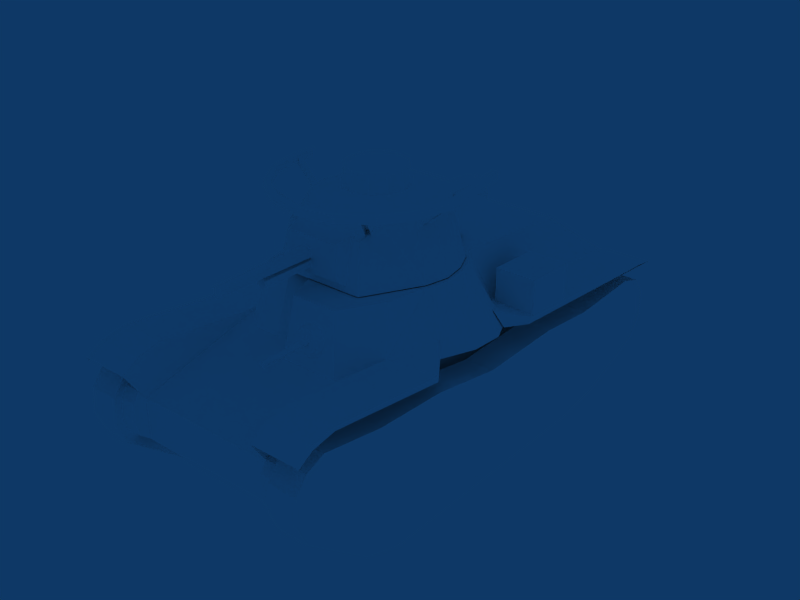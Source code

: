 # Source: Type4_Ke-Nu.blend  (saved by Blender 2.49.2; exported with 4.5.12 LTS)
import bpy
from mathutils import Matrix  # noqa: F401  (used for matrix-valued properties, if any)

bpy.ops.wm.read_factory_settings(use_empty=True)
scene = bpy.context.scene
scene.name = 'Scene'

# ---- collections
col_collection_1 = bpy.data.collections.new('Collection 1'); scene.collection.children.link(col_collection_1)

# ---- materials (node trees are filled in below, after node groups)
mat_default = bpy.data.materials.new('Default')
mat_default.alpha_threshold = 0.0
mat_default.diffuse_color = (1.0, 1.0, 1.0, 1.0)
mat_default.roughness = 0.5
mat_default.specular_intensity = 1.0

# ---- material node trees

# ---- world
world_world = bpy.data.worlds.new('World'); scene.world = world_world
world_world.color = (0.05656, 0.2208, 0.4)
world_world.use_sun_shadow = False
world_world.sun_shadow_jitter_overblur = 0.0
world_world.cycles.sampling_method = 'MANUAL'
world_world.cycles.sample_map_resolution = 256

# ---- meshes
me_tank = bpy.data.meshes.new('Tank')
me_tank.from_pydata([(-13.81, 60.13, 70.46), (-15.47, 60.56, 68.13), (-15.47, 61.11, 65.25), (-13.81, 61.56, 62.91), (-11.13, 61.73, 62.02), (-8.437, 61.58, 62.91), (-6.774, 61.14, 65.25), (-6.772, 60.6, 68.13), (-8.432, 60.15, 70.46), (-11.12, 59.97, 71.36), (-14.73, 57.48, 71.22), (-16.97, 58.06, 68.08), (-16.98, 58.8, 64.19), (-14.74, 59.4, 61.04), (-11.12, 59.64, 59.84), (-7.495, 59.43, 61.04), (-5.254, 58.84, 64.19), (-5.252, 58.11, 68.08), (-7.488, 57.5, 71.22), (-11.11, 57.26, 72.43), (-9.452, 60.38, 66.76), (-10.12, 81.0, 66.78), (-11.08, 60.37, 68.54), (-11.17, 81.0, 67.92), (-12.79, 60.36, 66.84), (-12.27, 80.99, 66.83), (-11.16, 60.37, 65.07), (-11.22, 80.99, 65.69), (-10.12, 81.0, 66.78), (-11.17, 81.0, 67.92), (46.87, -101.6, 49.53), (46.87, -65.1, 52.3), (47.17, -101.6, 60.61), (47.17, -66.05, 63.34), (31.21, -101.6, 60.61), (31.21, -66.05, 63.34), (31.5, -101.6, 49.53), (31.5, -65.1, 52.3), (43.95, -101.6, 65.28), (43.95, -66.67, 67.99), (34.42, -66.67, 67.99), (34.42, -101.6, 65.28), (39.19, -101.6, 66.72), (39.19, -66.67, 69.42), (-33.57, -37.49, 56.75), (-33.57, -16.39, 58.28), (-33.57, -37.49, 71.57), (-33.57, -16.39, 72.59), (-50.52, -37.49, 71.57), (-50.52, -16.39, 72.59), (-50.52, -37.49, 56.59), (-50.52, -16.39, 58.28), (42.14, -107.1, 54.89), (41.98, -56.59, 57.5), (42.14, -107.1, 60.25), (41.98, -56.59, 62.86), (36.99, -107.1, 60.25), (36.82, -56.59, 62.86), (36.99, -107.1, 54.89), (36.82, -56.59, 57.5), (34.29, -47.99, 54.87), (38.38, -44.15, 53.95), (33.54, -47.99, 60.49), (38.38, -44.15, 59.59), (29.45, -46.97, 53.68), (29.53, -40.93, 52.82), (27.87, -46.19, 59.3), (28.0, -41.3, 58.47), (39.96, -107.1, 61.11), (39.4, -56.59, 63.72), (35.96, -46.07, 60.9), (27.94, -43.74, 59.75), (35.89, -64.98, 41.54), (35.89, 38.4, 46.65), (29.51, -64.98, 41.54), (29.51, 38.4, 46.65), (-1.091, 55.97, 79.02), (19.96, 44.01, 79.02), (-19.89, 55.97, 79.02), (12.49, 44.01, 79.02), (25.28, 41.35, 79.02), (29.51, 44.15, 59.88), (27.9, 48.19, 58.8), (-29.05, 39.51, 79.02), (-31.69, 44.15, 59.89), (-23.18, 60.58, 55.51), (0.3266, 60.58, 55.47), (4.961, 48.19, 58.79), (11.18, 52.99, 57.58), (21.27, 52.99, 57.58), (29.51, -97.42, 50.93), (23.11, -64.18, 75.22), (29.51, 98.09, 45.9), (29.51, -95.6, 23.92), (29.51, -18.83, 55.4), (29.51, -82.42, 18.8), (29.51, 66.44, 16.37), (29.51, 98.09, 29.48), (41.57, 29.73, 58.05), (40.56, -9.796, 55.69), (45.78, 15.02, 56.94), (31.25, 4.489, 79.02), (45.78, 1.432, 56.24), (31.56, 20.94, 79.02), (35.89, 98.09, 29.48), (29.51, 103.2, 45.9), (29.51, 102.6, 33.16), (35.89, 103.2, 45.9), (29.51, 104.2, 39.62), (29.51, 93.04, 53.28), (35.89, 93.04, 53.28), (29.51, 100.7, 50.01), (35.89, 100.7, 50.01), (-31.69, -97.42, 50.93), (-25.29, -64.18, 75.22), (-31.69, 98.09, 45.9), (-31.69, -95.6, 23.92), (-31.69, -18.83, 55.4), (-31.69, -82.42, 18.8), (-31.69, 66.44, 16.37), (-31.69, 98.09, 29.48), (-43.76, 29.73, 58.05), (-42.74, -9.796, 55.69), (-47.97, 15.02, 56.94), (-34.47, 13.95, 79.02), (-33.44, 4.489, 79.02), (-47.97, 1.432, 56.24), (-38.07, 98.09, 29.48), (-31.69, 102.6, 33.16), (-31.69, 104.2, 39.62), (-31.69, 93.04, 53.28), (-38.07, 93.04, 53.28), (-31.69, 44.15, 59.89), (-31.69, 98.09, 45.9), (-50.71, 39.67, 58.89), (-50.72, 106.4, 58.38), (-31.69, 106.4, 58.38), (-41.23, 27.29, 63.8), (-31.69, 99.72, 62.48), (-50.71, 39.67, 56.34), (-43.76, 29.73, 58.05), (-50.72, 89.73, 62.7), (-50.72, 99.24, 60.87), (-50.72, 105.7, 57.05), (29.51, 44.15, 59.88), (29.51, 98.09, 45.9), (48.53, 39.67, 58.89), (48.53, 89.83, 64.39), (48.53, 106.4, 58.38), (29.51, 106.4, 58.38), (39.05, 27.29, 63.8), (48.53, 39.67, 56.34), (41.57, 29.73, 58.05), (48.53, 89.73, 62.7), (48.53, 99.24, 60.87), (48.53, 105.7, 57.04), (29.51, -104.4, 48.76), (29.42, -63.27, 52.83), (48.53, -104.4, 48.76), (28.63, -48.87, 56.81), (48.53, -103.4, 47.02), (29.41, -48.87, 53.92), (48.53, -95.41, 52.01), (29.14, -95.41, 52.01), (48.53, -60.26, 52.83), (48.53, -59.44, 51.0), (48.53, -94.88, 50.3), (29.51, -96.38, 37.4), (34.22, -103.4, 46.81), (30.81, -96.38, 37.4), (-31.69, -104.4, 48.76), (-30.8, -18.11, 58.39), (-50.72, -104.4, 48.76), (-41.55, -3.723, 62.48), (-50.72, -103.4, 46.79), (-45.29, -5.711, 56.02), (-50.72, -95.41, 52.01), (-31.32, -95.41, 52.01), (-50.72, -15.11, 58.39), (-50.72, -13.72, 56.02), (-50.72, -94.88, 50.07), (-31.69, -96.38, 37.4), (-36.36, -103.4, 46.79), (-33.25, -96.38, 37.4), (-13.81, 61.56, 62.91), (-15.47, 61.11, 65.25), (-15.47, 60.56, 68.13), (-13.81, 60.13, 70.46), (-11.12, 59.97, 71.36), (-8.432, 60.15, 70.46), (-6.772, 60.6, 68.13), (-6.774, 61.14, 65.25), (-8.437, 61.58, 62.91), (-11.13, 61.73, 62.02), (-11.22, 80.99, 65.69), (-12.27, 80.99, 66.83), (31.21, -66.05, 63.34), (39.19, -66.67, 69.42), (43.95, -66.67, 67.99), (47.17, -66.05, 63.34), (46.87, -65.1, 52.3), (31.5, -65.1, 52.3), (34.42, -66.67, 67.99), (31.21, -101.6, 60.61), (31.5, -101.6, 49.53), (46.87, -101.6, 49.53), (47.17, -101.6, 60.61), (43.95, -101.6, 65.28), (39.19, -101.6, 66.72), (34.42, -101.6, 65.28), (-33.57, -37.49, 71.57), (-33.57, -16.39, 72.59), (-50.52, -37.49, 71.57), (-50.52, -16.39, 72.59), (-33.57, -16.39, 58.28), (-50.52, -16.39, 58.28), (-50.52, -16.39, 72.59), (-33.57, -16.39, 72.59), (-50.52, -37.49, 56.59), (-33.57, -37.49, 56.75), (-33.57, -37.49, 71.57), (-50.52, -37.49, 71.57), (36.99, -107.1, 54.89), (42.14, -107.1, 54.89), (42.14, -107.1, 60.25), (39.96, -107.1, 61.11), (36.99, -107.1, 60.25), (41.98, -56.59, 57.5), (34.29, -47.99, 54.87), (33.54, -47.99, 60.49), (35.96, -46.07, 60.9), (38.38, -44.15, 59.59), (38.38, -44.15, 53.95), (-23.18, 60.58, 55.51), (-19.89, 55.97, 79.02), (-1.091, 55.97, 79.02), (0.3266, 60.58, 55.47), (4.961, 48.19, 58.79), (5.202, 39.13, 79.02), (27.9, 48.19, 58.8), (25.28, 41.35, 79.02), (-31.69, 44.15, 59.89), (-29.05, 39.51, 79.02), (29.51, -18.83, 55.4), (29.51, 44.15, 59.88), (29.51, -18.83, 55.4), (29.51, -97.42, 50.93), (29.51, -97.42, 50.93), (23.11, -64.18, 75.22), (29.51, -95.6, 23.92), (29.51, -97.42, 50.93), (-31.69, -97.42, 50.93), (29.51, -82.42, 18.8), (29.51, -95.6, 23.92), (-31.69, -95.6, 23.92), (-31.69, 44.15, 59.89), (29.51, 44.15, 59.88), (29.51, 98.09, 45.9), (29.51, 44.15, 59.88), (29.51, 98.09, 29.48), (35.89, 104.2, 39.62), (35.89, 102.6, 33.16), (29.51, 103.2, 45.9), (29.51, 104.2, 39.62), (29.51, 102.6, 33.16), (29.51, 98.09, 29.48), (29.51, 98.09, 45.9), (29.51, 100.7, 50.01), (-25.29, -64.18, 75.22), (-31.69, -97.42, 50.93), (23.11, -10.36, 79.02), (-25.29, -10.36, 79.02), (29.51, 66.44, 16.37), (29.51, 98.09, 29.48), (29.51, 98.09, 29.48), (-31.69, 98.09, 29.48), (-31.69, 98.09, 45.9), (29.51, 98.09, 45.9), (-31.69, -18.83, 55.4), (-31.69, 66.44, 16.37), (-31.69, -82.42, 18.8), (-31.69, -95.6, 23.92), (-31.69, -97.42, 50.93), (-31.69, -18.83, 55.4), (-31.69, 44.15, 59.89), (-31.69, 98.09, 45.9), (-31.69, 98.09, 29.48), (-32.27, 24.28, 79.02), (-33.74, 20.94, 79.02), (-30.82, -2.367, 79.02), (28.63, -2.367, 79.02), (32.28, 13.95, 79.02), (30.08, 24.28, 79.02), (-31.69, 44.15, 59.89), (-31.69, 98.09, 29.48), (-38.07, 102.6, 33.16), (-38.07, 104.2, 39.62), (-31.69, 103.2, 45.9), (-31.69, 100.7, 50.01), (-31.69, 98.09, 45.9), (-31.69, 98.09, 29.48), (-31.69, 102.6, 33.16), (-31.69, 104.2, 39.62), (-31.69, 103.2, 45.9), (-38.07, 103.2, 45.9), (-38.07, 100.7, 50.01), (-31.69, 100.7, 50.01), (-50.72, 89.83, 64.39), (-31.69, 89.83, 64.39), (-31.69, 89.83, 64.39), (-31.69, 44.15, 59.89), (-31.69, 99.72, 62.48), (-31.69, 44.15, 59.89), (-50.71, 39.67, 58.89), (-50.72, 99.72, 62.48), (-31.69, 106.4, 58.38), (-50.71, 39.67, 58.89), (-41.23, 27.29, 63.8), (-50.71, 39.67, 58.89), (-50.72, 89.83, 64.39), (-50.71, 39.67, 56.34), (-50.72, 89.83, 64.39), (-50.72, 99.72, 62.48), (-50.72, 89.73, 62.7), (-50.72, 99.72, 62.48), (-50.72, 106.4, 58.38), (-50.72, 99.24, 60.87), (29.51, 89.83, 64.39), (29.51, 89.83, 64.39), (29.51, 99.72, 62.48), (29.51, 44.15, 59.88), (29.51, 44.15, 59.88), (48.53, 39.67, 58.89), (48.53, 99.72, 62.48), (29.51, 106.4, 58.38), (29.51, 99.72, 62.48), (48.53, 39.67, 58.89), (39.05, 27.29, 63.8), (48.53, 39.67, 58.89), (48.53, 39.67, 56.34), (48.53, 89.83, 64.39), (48.53, 89.83, 64.39), (48.53, 89.73, 62.7), (48.53, 99.72, 62.48), (48.53, 99.72, 62.48), (48.53, 99.24, 60.87), (48.53, 106.4, 58.38), (48.53, -60.26, 52.83), (48.53, -104.4, 48.76), (48.53, -95.41, 52.01), (29.14, -95.41, 52.01), (48.53, -95.41, 52.01), (48.53, -60.26, 52.83), (29.42, -63.27, 52.83), (48.53, -59.44, 51.0), (28.63, -48.87, 56.81), (48.53, -60.26, 52.83), (29.14, -95.41, 52.01), (29.51, -104.4, 48.76), (29.51, -104.4, 48.76), (29.51, -96.38, 37.4), (48.53, -103.4, 47.02), (48.53, -104.4, 48.76), (-50.72, -15.11, 58.39), (-50.72, -104.4, 48.76), (-50.72, -103.4, 46.79), (-31.69, -104.4, 48.76), (-50.72, -95.41, 52.01), (-50.72, -104.4, 48.76), (-31.32, -95.41, 52.01), (-30.8, -18.11, 58.39), (-50.72, -15.11, 58.39), (-50.72, -95.41, 52.01), (-50.72, -13.72, 56.02), (-50.72, -15.11, 58.39), (-41.55, -3.723, 62.48), (-31.32, -95.41, 52.01), (-31.69, -104.4, 48.76), (-31.69, -96.38, 37.4), (-38.07, 101.5, 53.32), (-38.07, 93.88, 56.71), (-38.07, 67.79, 52.48), (-38.07, 37.46, 51.05), (-38.07, 7.535, 45.91), (-38.07, -29.24, 46.73), (-38.07, -54.47, 44.21), (-38.07, -86.51, 45.77), (-38.07, -96.37, 42.69), (-38.07, -101.9, 34.78), (-38.07, -101.8, 23.76), (-38.07, -95.98, 15.29), (-38.07, -66.22, 2.968), (-38.07, -48.61, -0.1714), (-38.07, 75.78, 5.489), (-50.01, 101.5, 53.32), (-50.01, 93.88, 56.71), (-50.01, 67.79, 52.48), (-50.01, 37.46, 51.05), (-50.01, 7.535, 45.91), (-50.01, -29.24, 46.73), (-50.01, -54.47, 44.21), (-50.01, -86.51, 45.77), (-50.01, -96.37, 42.69), (-50.01, -101.9, 34.78), (-50.01, -101.8, 23.76), (-50.01, -95.98, 15.29), (-50.01, -66.22, 2.969), (-50.01, -48.61, -0.1715), (-50.01, 75.78, 5.489), (-50.01, 103.3, 27.85), (-38.07, 107.1, 36.71), (-50.01, 107.1, 36.71), (-50.01, 106.3, 47.04), (-38.07, 106.3, 47.04), (-50.01, 101.5, 53.32), (-38.07, 101.5, 53.32), (-50.01, 93.88, 56.71), (-38.07, 93.88, 56.71), (-38.07, 93.88, 56.71), (-50.01, 93.88, 56.71), (-50.01, 67.79, 52.48), (-38.07, 67.79, 52.48), (-38.07, 67.79, 52.48), (-50.01, 67.79, 52.48), (-50.01, 37.46, 51.05), (-38.07, 37.46, 51.05), (-38.07, 37.46, 51.05), (-50.01, 37.46, 51.05), (-50.01, 7.535, 45.91), (-38.07, 7.535, 45.91), (-38.07, 7.535, 45.91), (-50.01, 7.535, 45.91), (-50.01, -29.24, 46.73), (-38.07, -29.24, 46.73), (-38.07, -29.24, 46.73), (-50.01, -29.24, 46.73), (-50.01, -54.47, 44.21), (-38.07, -54.47, 44.21), (-38.07, -54.47, 44.21), (-50.01, -54.47, 44.21), (-50.01, -86.51, 45.77), (-38.07, -86.51, 45.77), (-38.07, -86.51, 45.77), (-50.01, -86.51, 45.77), (-50.01, -96.37, 42.69), (-38.07, -96.37, 42.69), (-38.07, -96.37, 42.69), (-50.01, -96.37, 42.69), (-50.01, -101.9, 34.78), (-38.07, -101.9, 34.78), (-50.01, -101.8, 23.76), (-38.07, -101.8, 23.76), (-50.01, -95.98, 15.29), (-38.07, -95.98, 15.29), (-38.07, -95.98, 15.29), (-50.01, -95.98, 15.29), (-50.01, -66.22, 2.969), (-38.07, -66.22, 2.968), (-50.01, -48.61, -0.1715), (-38.07, -48.61, -0.1714), (-38.07, 59.46, -0.1714), (-50.01, 59.46, -0.1715), (-50.01, 75.78, 5.489), (-38.07, 75.78, 5.489), (-50.01, 103.3, 27.85), (-38.07, 103.3, 27.85), (-38.07, 103.3, 27.85), (-50.01, 103.3, 27.85), (35.89, 101.5, 53.32), (35.89, 93.88, 56.71), (35.89, 67.79, 52.48), (35.89, 37.46, 51.05), (35.89, 7.535, 45.91), (35.89, -29.24, 46.72), (35.89, -54.47, 44.21), (35.89, -86.51, 45.77), (35.89, -96.37, 42.69), (35.89, -101.9, 34.78), (35.89, -101.8, 23.76), (35.89, -95.98, 15.28), (35.89, -66.22, 2.967), (35.89, -48.61, -0.1732), (35.89, 75.78, 5.488), (47.83, 101.5, 53.32), (47.83, 93.88, 56.71), (47.83, 67.79, 52.48), (47.83, 37.46, 51.05), (47.83, 7.535, 45.91), (47.83, -29.24, 46.72), (47.83, -54.47, 44.21), (47.83, -86.51, 45.77), (47.83, -96.37, 42.69), (47.83, -101.9, 34.78), (47.83, -101.8, 23.76), (47.83, -95.98, 15.28), (47.83, -66.22, 2.967), (47.83, -48.61, -0.1733), (47.83, 75.78, 5.487), (35.89, 107.1, 36.71), (35.89, 106.3, 47.04), (47.83, 106.3, 47.04), (47.83, 107.1, 36.71), (35.89, 101.5, 53.32), (47.83, 101.5, 53.32), (35.89, 93.88, 56.71), (47.83, 93.88, 56.71), (35.89, 93.88, 56.71), (35.89, 67.79, 52.48), (47.83, 67.79, 52.48), (47.83, 93.88, 56.71), (35.89, 67.79, 52.48), (35.89, 37.46, 51.05), (47.83, 37.46, 51.05), (47.83, 67.79, 52.48), (35.89, 37.46, 51.05), (35.89, 7.535, 45.91), (47.83, 7.535, 45.91), (47.83, 37.46, 51.05), (35.89, 7.535, 45.91), (35.89, -29.24, 46.72), (47.83, -29.24, 46.72), (47.83, 7.535, 45.91), (35.89, -29.24, 46.72), (35.89, -54.47, 44.21), (47.83, -54.47, 44.21), (47.83, -29.24, 46.72), (35.89, -54.47, 44.21), (35.89, -86.51, 45.77), (47.83, -86.51, 45.77), (47.83, -54.47, 44.21), (35.89, -86.51, 45.77), (35.89, -96.37, 42.69), (47.83, -96.37, 42.69), (47.83, -86.51, 45.77), (35.89, -96.37, 42.69), (35.89, -101.9, 34.78), (47.83, -101.9, 34.78), (47.83, -96.37, 42.69), (35.89, -101.8, 23.76), (47.83, -101.8, 23.76), (35.89, -95.98, 15.28), (47.83, -95.98, 15.28), (35.89, -95.98, 15.28), (35.89, -66.22, 2.967), (47.83, -66.22, 2.967), (47.83, -95.98, 15.28), (35.89, -48.61, -0.1732), (47.83, -48.61, -0.1733), (35.89, 59.46, -0.1732), (35.89, 75.78, 5.488), (47.83, 75.78, 5.487), (47.83, 59.46, -0.1733), (35.89, 103.3, 27.84), (47.83, 103.3, 27.84), (35.89, 103.3, 27.84), (47.83, 103.3, 27.84), (-31.77, 3.456, 79.24), (-19.46, 44.01, 79.24), (-19.91, -12.42, 79.24), (14.68, 14.06, 101.0), (14.68, -9.809, 101.0), (8.168, -11.66, 101.0), (-4.853, 2.125, 101.0), (8.168, 15.91, 101.0), (14.31, 13.39, 108.8), (18.81, 8.629, 108.8), (20.46, 2.125, 108.8), (18.81, -4.378, 108.8), (14.31, -9.138, 108.8), (8.167, -10.88, 108.8), (2.023, -9.138, 108.8), (-2.475, -4.378, 108.8), (-4.122, 2.125, 108.8), (-2.475, 8.629, 108.8), (-0.1834, -21.5, 90.3), (-1.882, -21.93, 87.96), (-7.347, -21.93, 87.96), (-9.026, -21.49, 90.3), (-9.013, -20.96, 93.18), (-4.577, -20.36, 96.41), (-0.8365, -17.92, 96.27), (1.426, -18.51, 93.13), (1.408, -19.23, 89.24), (-0.8817, -19.81, 86.09), (-4.57, -20.04, 84.89), (-8.247, -19.81, 86.09), (-10.51, -19.23, 89.24), (-10.49, -18.5, 93.13), (-8.202, -17.92, 96.27), (-4.514, -17.7, 97.48), (-6.283, -20.75, 91.81), (-5.59, -41.04, 91.83), (-4.624, -20.75, 93.59), (-4.526, -41.04, 92.97), (-2.887, -20.75, 91.89), (-3.413, -41.04, 91.88), (-4.546, -20.75, 90.12), (-4.476, -41.04, 90.74), (-5.59, -41.04, 91.83), (-4.526, -41.04, 92.97), (-12.87, 46.32, 83.26), (11.16, 46.32, 83.29), (-11.63, 46.32, 97.05), (9.92, 46.32, 97.17), (-12.78, -21.28, 79.24), (-25.66, 20.57, 101.2), (-18.83, -8.23, 101.2), (9.858, -16.65, 101.2), (-19.09, 31.31, 101.2), (17.32, 31.31, 101.2), (15.29, 39.85, 97.5), (-23.52, -1.75, 101.2), (19.44, 9.016, 101.0), (21.19, 2.125, 101.0), (19.44, -4.765, 101.0), (1.657, -9.809, 101.0), (-3.109, -4.765, 101.0), (-3.109, 9.016, 101.0), (1.657, 14.06, 101.0), (2.023, 13.39, 108.8), (8.167, 15.13, 108.8), (18.81, 8.629, 108.8), (14.31, 13.39, 108.8), (8.167, 15.13, 108.8), (2.023, 13.39, 108.8), (-2.475, 8.629, 108.8), (-4.122, 2.125, 108.8), (-2.475, -4.378, 108.8), (2.023, -9.138, 108.8), (8.167, -10.88, 108.8), (14.31, -9.138, 108.8), (18.81, -4.378, 108.8), (20.46, 2.125, 108.8), (-0.1704, -20.96, 93.18), (-1.849, -20.52, 95.52), (-7.314, -20.52, 95.52), (-4.619, -22.09, 87.07), (-4.476, -41.04, 90.74), (-3.413, -41.04, 91.88), (0.1374, 86.3, 91.76), (0.1375, 86.3, 89.52), (2.005, 86.3, 88.4), (3.873, 86.3, 89.52), (3.873, 86.3, 91.76), (2.005, 86.3, 92.88), (-0.4752, 42.18, 92.13), (-0.4754, 45.98, 89.15), (4.486, 45.98, 89.15), (4.485, 42.18, 92.13), (2.005, 40.16, 93.62), (0.1375, 86.3, 89.52), (0.1374, 86.3, 91.76), (2.005, 86.3, 92.88), (3.873, 86.3, 91.76), (3.873, 86.3, 89.52), (-27.8, -5.081, 79.24), (-27.2, 12.83, 101.2), (-33.36, 12.83, 79.24), (-11.63, -16.65, 101.2), (-17.06, 39.85, 97.5), (-31.37, 22.21, 79.24), (-25.73, 4.99, 101.2), (23.89, 20.57, 101.2), (30.0, 3.456, 79.24), (29.6, 22.21, 79.24), (17.69, 44.01, 79.24), (18.14, -12.42, 79.24), (11.01, -21.28, 79.24), (31.59, 12.83, 79.24), (21.75, -1.75, 101.2), (25.43, 12.83, 101.2), (17.06, -8.23, 101.2), (26.03, -5.081, 79.24), (23.97, 4.99, 101.2), (3.873, 67.24, 85.53), (3.873, 67.24, 87.77), (2.005, 67.24, 88.89), (0.1374, 67.24, 87.77), (0.1375, 67.24, 85.53), (2.005, 21.09, 89.63), (4.485, 23.12, 88.14), (4.486, 26.91, 85.16), (-0.4754, 26.91, 85.16), (-0.4752, 23.12, 88.14), (2.005, 67.24, 88.89), (3.873, 67.24, 87.77), (3.873, 67.24, 85.53), (2.005, 67.24, 84.41), (0.1375, 67.24, 85.53), (0.1374, 67.24, 87.77), (30.76, 29.64, 110.1), (30.76, 29.64, 107.1), (33.39, 16.1, 107.1), (33.39, 16.1, 110.1), (-35.67, 16.1, 107.1), (-35.67, 16.1, 110.1), (-33.04, 29.64, 107.1), (-33.04, 29.64, 110.1), (-25.56, 41.12, 107.1), (-25.56, 41.12, 110.1), (-14.35, 48.8, 107.1), (-14.35, 48.8, 110.1), (-1.142, 51.49, 107.1), (-1.142, 51.49, 110.1), (12.07, 48.8, 107.1), (12.07, 48.8, 110.1), (23.27, 41.12, 107.1), (23.27, 41.12, 110.1), (-1.142, 53.72, 110.1), (-15.18, 50.86, 110.1), (12.89, 50.86, 110.1), (24.79, 42.71, 110.1), (32.74, 30.51, 110.1), (35.53, 16.12, 110.1), (-37.82, 16.12, 110.1), (-35.02, 30.51, 110.1), (-27.07, 42.71, 110.1), (-15.18, 50.86, 107.1), (-1.142, 53.72, 107.1), (12.89, 50.86, 107.1), (24.79, 42.71, 107.1), (32.74, 30.51, 107.1), (35.53, 16.12, 107.1), (-37.82, 16.12, 107.1), (-35.02, 30.51, 107.1), (-27.07, 42.71, 107.1), (33.39, 9.239, 107.1), (33.39, 9.239, 110.1), (35.53, 8.964, 107.1), (35.53, 8.964, 110.1), (-30.69, -15.52, 110.1), (-32.91, -15.9, 110.1), (-32.91, -15.9, 107.1), (-30.69, -15.52, 107.1), (-17.4, -8.663, 100.4), (-17.86, -6.455, 100.4), (-32.08, -11.19, 109.3), (-32.48, -9.281, 109.3), (-32.82, -11.33, 107.5), (-33.22, -9.426, 107.5), (-18.26, -8.831, 98.39), (-18.71, -6.624, 98.4), (-17.27, 33.6, 99.35), (-15.44, 34.85, 99.36), (-22.98, 43.08, 109.2), (-21.4, 44.16, 109.2), (-23.38, 43.73, 107.5), (-21.8, 44.81, 107.5), (-17.74, 34.35, 97.34), (-15.91, 35.6, 97.36), (-25.4, 16.44, 100.7), (-25.32, 18.7, 100.8), (-35.73, 15.09, 109.2), (-35.66, 17.04, 109.2), (-36.49, 15.14, 107.5), (-36.41, 17.08, 107.5), (-26.27, 16.49, 98.74), (-26.19, 18.75, 98.76), (15.39, 33.6, 99.35), (13.56, 34.85, 99.36), (20.73, 43.08, 109.2), (19.15, 44.16, 109.2), (21.14, 43.73, 107.5), (19.56, 44.81, 107.5), (15.86, 34.35, 97.34), (14.03, 35.6, 97.36), (23.52, 16.44, 100.7), (23.44, 18.7, 100.8), (33.49, 15.09, 109.2), (33.42, 17.04, 109.2), (34.24, 15.14, 107.5), (34.17, 17.08, 107.5), (24.39, 16.49, 98.74), (24.31, 18.75, 98.75), (-14.35, 48.8, 110.1), (-1.142, 51.49, 110.1), (-1.142, 51.49, 110.1), (12.07, 48.8, 110.1), (-1.142, 53.72, 110.1), (12.07, 48.8, 110.1), (23.27, 41.12, 110.1), (12.89, 50.86, 110.1), (23.27, 41.12, 110.1), (30.76, 29.64, 110.1), (24.79, 42.71, 110.1), (30.76, 29.64, 110.1), (33.39, 16.1, 110.1), (32.74, 30.51, 110.1), (-35.67, 16.1, 110.1), (-33.04, 29.64, 110.1), (-33.04, 29.64, 110.1), (-25.56, 41.12, 110.1), (-35.02, 30.51, 110.1), (-25.56, 41.12, 110.1), (-14.35, 48.8, 110.1), (-15.18, 50.86, 110.1), (-27.07, 42.71, 110.1), (-15.18, 50.86, 110.1), (-1.142, 53.72, 110.1), (12.89, 50.86, 110.1), (24.79, 42.71, 110.1), (32.74, 30.51, 110.1), (35.53, 16.12, 110.1), (-37.82, 16.12, 110.1), (-35.02, 30.51, 110.1), (-27.07, 42.71, 110.1), (33.39, 9.239, 107.1), (33.39, 9.239, 110.1), (35.53, 8.964, 110.1), (35.53, 8.964, 107.1), (35.53, 16.12, 110.1), (33.39, 16.1, 110.1), (33.39, 9.239, 110.1), (35.53, 8.964, 110.1), (-35.67, 16.1, 110.1), (-37.82, 16.12, 110.1), (-32.91, -15.9, 110.1), (-30.69, -15.52, 110.1), (-32.91, -15.9, 107.1), (-32.91, -15.9, 110.1), (-30.69, -15.52, 110.1), (-30.69, -15.52, 107.1), (-17.86, -6.455, 100.4), (-32.48, -9.281, 109.3), (-17.4, -8.663, 100.4), (-32.08, -11.19, 109.3), (-15.44, 34.85, 99.36), (-21.4, 44.16, 109.2), (-17.27, 33.6, 99.35), (-22.98, 43.08, 109.2), (-25.32, 18.7, 100.8), (-35.66, 17.04, 109.2), (-25.4, 16.44, 100.7), (-35.73, 15.09, 109.2), (13.56, 34.85, 99.36), (19.15, 44.16, 109.2), (20.73, 43.08, 109.2), (15.39, 33.6, 99.35), (23.44, 18.7, 100.8), (33.42, 17.04, 109.2), (33.49, 15.09, 109.2), (23.52, 16.44, 100.7), (12.33, 36.27, 98.88), (-11.63, 46.32, 97.05), (9.92, 46.32, 97.17), (-14.03, 36.27, 98.88), (-12.87, 46.32, 83.26), (-11.63, 46.32, 97.05), (-14.03, 43.27, 81.12), (-14.03, 36.27, 98.88), (9.92, 46.32, 97.17), (11.16, 46.32, 83.29), (12.33, 36.27, 98.88), (12.33, 43.33, 81.28), (-14.03, 43.27, 81.12), (11.16, 46.32, 83.29), (-12.87, 46.32, 83.26), (12.33, 43.33, 81.28), (47.83, 106.3, 47.04), (47.83, 107.1, 36.71), (47.83, 103.3, 27.84), (47.83, 59.45, -0.1729), (35.89, 106.3, 47.04), (35.89, 107.1, 36.71), (35.89, 103.3, 27.84), (35.89, 59.46, -0.1727), (-50.01, 106.3, 47.04), (-50.01, 107.1, 36.71), (-50.01, 59.46, -0.1715), (-38.07, 106.3, 47.04), (-38.07, 107.1, 36.71), (-38.07, 103.3, 27.85), (-38.07, 59.46, -0.1716), (-29.05, 39.51, 79.02), (-19.89, 55.97, 79.02), (-1.091, 55.97, 79.02), (12.49, 44.01, 79.02), (19.96, 44.01, 79.02), (25.28, 41.35, 79.02), (30.08, 24.28, 79.02), (32.28, 13.95, 79.02), (28.63, -2.367, 79.02), (-30.82, -2.367, 79.02), (-33.74, 20.94, 79.02), (-32.27, 24.28, 79.02), (23.11, -64.18, 75.22), (-25.29, -64.18, 75.22), (-25.29, -10.36, 79.02), (23.11, -10.36, 79.02), (5.202, 39.13, 79.02), (-33.44, 4.489, 79.02), (-34.47, 13.95, 79.02), (31.56, 20.94, 79.02), (31.25, 4.489, 79.02)], [], [(0, 1, 11), (0, 11, 10), (1, 2, 12), (1, 12, 11), (2, 3, 13), (2, 13, 12), (3, 4, 14), (3, 14, 13), (4, 5, 15), (4, 15, 14), (5, 6, 16), (5, 16, 15), (6, 7, 17), (6, 17, 16), (7, 8, 18), (7, 18, 17), (8, 9, 19), (8, 19, 18), (9, 0, 10), (9, 10, 19), (184, 185, 186), (184, 186, 187), (184, 187, 188), (184, 188, 189), (184, 189, 190), (184, 190, 191), (184, 191, 192), (184, 192, 193), (20, 21, 23), (20, 23, 22), (22, 23, 25), (22, 25, 24), (24, 25, 27), (24, 27, 26), (26, 27, 21), (26, 21, 20), (29, 28, 194), (29, 194, 195), (30, 31, 33), (30, 33, 32), (38, 39, 43), (38, 43, 42), (34, 35, 37), (34, 37, 36), (196, 40, 197), (196, 197, 198), (196, 198, 199), (196, 199, 200), (196, 200, 201), (32, 33, 39), (32, 39, 38), (35, 34, 41), (35, 41, 202), (203, 204, 205), (203, 205, 206), (203, 206, 207), (203, 207, 208), (203, 208, 209), (42, 43, 202), (42, 202, 41), (44, 45, 47), (44, 47, 46), (210, 211, 49), (210, 49, 48), (212, 213, 51), (212, 51, 50), (214, 215, 216), (214, 216, 217), (218, 219, 220), (218, 220, 221), (52, 53, 55), (52, 55, 54), (68, 69, 57), (68, 57, 56), (56, 57, 59), (56, 59, 58), (222, 223, 224), (222, 224, 225), (222, 225, 226), (59, 57, 62), (59, 62, 60), (57, 69, 70), (57, 70, 62), (55, 227, 61), (55, 61, 63), (228, 229, 66), (228, 66, 64), (229, 230, 71), (229, 71, 66), (231, 232, 65), (231, 65, 67), (54, 55, 69), (54, 69, 68), (70, 69, 55), (70, 55, 63), (71, 230, 231), (71, 231, 67), (72, 73, 75), (72, 75, 74), (81, 82, 80), (81, 80, 292), (85, 84, 83), (85, 83, 78), (76, 86, 233), (76, 233, 234), (235, 238, 87), (235, 87, 236), (79, 88, 237), (79, 237, 238), (88, 79, 77), (88, 77, 89), (239, 89, 77), (239, 77, 240), (241, 287, 242), (91, 90, 94), (91, 94, 270), (291, 100, 98), (291, 98, 103), (290, 270, 243), (290, 243, 99), (96, 97, 92), (96, 92, 244), (96, 244, 245), (96, 245, 246), (96, 246, 93), (96, 93, 95), (290, 99, 102), (290, 102, 101), (247, 248, 114), (247, 114, 113), (249, 250, 251), (249, 251, 116), (118, 252, 253), (118, 253, 254), (255, 256, 257), (255, 257, 115), (101, 102, 100), (101, 100, 291), (98, 258, 292), (98, 292, 103), (105, 107, 260), (105, 260, 108), (259, 106, 261), (259, 261, 104), (110, 112, 111), (110, 111, 109), (108, 260, 261), (108, 261, 106), (262, 263, 264), (262, 264, 265), (262, 265, 266), (262, 266, 267), (105, 111, 112), (105, 112, 107), (268, 271, 117), (268, 117, 269), (124, 288, 121), (124, 121, 123), (272, 119, 120), (272, 120, 273), (274, 275, 276), (274, 276, 277), (289, 122, 278), (289, 278, 271), (279, 280, 281), (279, 281, 282), (279, 282, 283), (279, 283, 284), (279, 284, 285), (279, 285, 286), (289, 125, 126), (289, 126, 122), (125, 124, 123), (125, 123, 126), (121, 288, 287), (121, 287, 293), (303, 129, 296), (303, 296, 304), (294, 127, 295), (294, 295, 128), (131, 130, 306), (131, 306, 305), (129, 128, 295), (129, 295, 296), (297, 298, 299), (297, 299, 300), (297, 300, 301), (297, 301, 302), (303, 304, 305), (303, 305, 306), (132, 308, 307), (132, 307, 134), (307, 308, 138), (307, 138, 314), (309, 310, 133), (309, 133, 136), (309, 136, 311), (312, 313, 137), (314, 138, 315), (314, 315, 135), (316, 139, 140), (316, 140, 317), (318, 319, 141), (318, 141, 320), (321, 322, 142), (321, 142, 323), (324, 325, 143), (324, 143, 326), (144, 146, 147), (144, 147, 327), (147, 333, 335), (147, 335, 327), (328, 329, 149), (328, 149, 145), (328, 145, 330), (331, 150, 332), (333, 148, 334), (333, 334, 335), (336, 337, 152), (336, 152, 151), (338, 339, 153), (338, 153, 340), (341, 342, 154), (341, 154, 343), (344, 345, 155), (344, 155, 346), (157, 164, 159), (158, 160, 166), (158, 166, 165), (158, 165, 347), (158, 347, 162), (156, 348, 349), (156, 349, 163), (350, 351, 352), (350, 352, 353), (354, 161, 355), (354, 355, 356), (357, 167, 358), (359, 360, 169), (359, 169, 168), (359, 168, 361), (359, 361, 362), (171, 173, 178), (172, 176, 363), (172, 363, 179), (172, 179, 180), (172, 180, 174), (170, 364, 365), (170, 365, 182), (170, 182, 183), (170, 183, 181), (366, 177, 367), (366, 367, 368), (369, 370, 371), (369, 371, 372), (373, 374, 375), (373, 375, 175), (376, 377, 378), (868, 409, 408), (868, 407, 406), (868, 406, 405), (868, 405, 404), (868, 404, 403), (868, 403, 402), (868, 402, 401), (868, 401, 400), (868, 400, 399), (868, 399, 398), (868, 398, 397), (868, 397, 396), (868, 396, 395), (868, 395, 394), (868, 394, 866), (872, 869, 379), (872, 379, 380), (872, 380, 381), (872, 381, 382), (872, 382, 383), (872, 383, 384), (872, 384, 385), (872, 385, 386), (872, 386, 387), (872, 387, 388), (872, 388, 389), (872, 389, 390), (872, 390, 391), (872, 391, 392), (872, 393, 871), (410, 411, 412), (410, 412, 413), (413, 412, 414), (413, 414, 415), (415, 414, 416), (415, 416, 417), (418, 419, 420), (418, 420, 421), (422, 423, 424), (422, 424, 425), (426, 427, 428), (426, 428, 429), (430, 431, 432), (430, 432, 433), (434, 435, 436), (434, 436, 437), (438, 439, 440), (438, 440, 441), (442, 443, 444), (442, 444, 445), (446, 447, 448), (446, 448, 449), (449, 448, 450), (449, 450, 451), (451, 450, 452), (451, 452, 453), (454, 455, 456), (454, 456, 457), (457, 456, 458), (457, 458, 459), (460, 461, 462), (460, 462, 463), (463, 462, 464), (463, 464, 465), (466, 467, 411), (466, 411, 410), (861, 858, 483), (861, 483, 484), (861, 484, 485), (861, 485, 486), (861, 486, 487), (861, 487, 488), (861, 488, 489), (861, 489, 490), (861, 490, 491), (861, 491, 492), (861, 492, 493), (861, 493, 494), (861, 494, 495), (861, 495, 496), (861, 497, 860), (865, 864, 482), (865, 481, 480), (865, 480, 479), (865, 479, 478), (865, 478, 477), (865, 477, 476), (865, 476, 475), (865, 475, 474), (865, 474, 473), (865, 473, 472), (865, 472, 471), (865, 471, 470), (865, 470, 469), (865, 469, 468), (865, 468, 862), (498, 499, 500), (498, 500, 501), (499, 502, 503), (499, 503, 500), (502, 504, 505), (502, 505, 503), (506, 507, 508), (506, 508, 509), (510, 511, 512), (510, 512, 513), (514, 515, 516), (514, 516, 517), (518, 519, 520), (518, 520, 521), (522, 523, 524), (522, 524, 525), (526, 527, 528), (526, 528, 529), (530, 531, 532), (530, 532, 533), (534, 535, 536), (534, 536, 537), (535, 538, 539), (535, 539, 536), (538, 540, 541), (538, 541, 539), (542, 543, 544), (542, 544, 545), (543, 546, 547), (543, 547, 544), (548, 549, 550), (548, 550, 551), (549, 552, 553), (549, 553, 550), (554, 498, 501), (554, 501, 555), (661, 656, 657), (661, 657, 556), (660, 605, 608), (667, 607, 658), (667, 658, 604), (661, 655, 611), (605, 661, 611), (605, 658, 607), (605, 607, 662), (605, 662, 609), (605, 609, 608), (665, 557, 659), (665, 659, 610), (608, 609, 610), (608, 610, 659), (656, 660, 657), (611, 655, 558), (559, 564, 565), (559, 565, 612), (612, 565, 566), (612, 566, 613), (613, 566, 567), (613, 567, 614), (614, 567, 568), (614, 568, 560), (560, 568, 569), (560, 569, 561), (561, 569, 570), (561, 570, 615), (615, 570, 571), (615, 571, 616), (616, 571, 572), (616, 572, 562), (562, 572, 573), (562, 573, 617), (617, 573, 619), (617, 619, 618), (618, 619, 620), (618, 620, 563), (563, 620, 564), (563, 564, 559), (621, 622, 623), (621, 623, 624), (621, 624, 625), (621, 625, 626), (621, 626, 627), (621, 627, 628), (621, 628, 629), (621, 629, 630), (621, 630, 631), (621, 631, 632), (634, 633, 581), (634, 581, 580), (633, 574, 582), (633, 582, 581), (574, 575, 583), (574, 583, 582), (575, 636, 584), (575, 584, 583), (636, 576, 585), (636, 585, 584), (576, 577, 586), (576, 586, 585), (577, 578, 587), (577, 587, 586), (578, 635, 588), (578, 588, 587), (635, 579, 589), (635, 589, 588), (579, 634, 580), (579, 580, 589), (575, 574, 633), (575, 633, 634), (575, 634, 579), (575, 579, 635), (575, 635, 578), (575, 578, 577), (575, 577, 576), (575, 576, 636), (590, 591, 593), (590, 593, 592), (592, 593, 595), (592, 595, 594), (594, 595, 597), (594, 597, 596), (596, 597, 591), (596, 591, 590), (599, 598, 637), (599, 637, 638), (601, 600, 602), (601, 602, 603), (639, 640, 646), (639, 646, 645), (642, 643, 648), (642, 648, 647), (643, 644, 649), (643, 649, 648), (644, 639, 645), (644, 645, 649), (650, 651, 652), (650, 652, 653), (650, 653, 654), (650, 654, 641), (611, 558, 606), (656, 605, 660), (605, 606, 658), (605, 611, 606), (605, 656, 661), (661, 556, 655), (660, 659, 557), (660, 608, 659), (558, 658, 606), (558, 604, 658), (673, 668, 670), (673, 663, 668), (666, 607, 667), (666, 671, 607), (664, 609, 662), (664, 610, 609), (664, 665, 610), (673, 672, 663), (673, 669, 672), (662, 673, 670), (662, 671, 669), (662, 607, 671), (670, 664, 662), (670, 668, 664), (669, 666, 672), (669, 671, 666), (662, 669, 673), (678, 674, 687), (678, 675, 674), (678, 676, 675), (678, 677, 676), (684, 683, 679), (684, 689, 683), (685, 679, 680), (685, 684, 679), (686, 680, 681), (686, 685, 680), (689, 682, 683), (689, 688, 682), (690, 691, 692), (690, 692, 693), (695, 694, 696), (695, 696, 697), (697, 696, 698), (697, 698, 699), (699, 698, 700), (699, 700, 701), (702, 703, 701), (702, 701, 700), (703, 702, 704), (703, 704, 705), (705, 704, 706), (705, 706, 707), (707, 706, 691), (707, 691, 690), (774, 775, 708), (774, 708, 709), (776, 777, 710), (776, 710, 778), (779, 780, 711), (779, 711, 781), (782, 783, 712), (782, 712, 784), (785, 786, 713), (785, 713, 787), (788, 789, 715), (788, 715, 714), (790, 791, 716), (790, 716, 792), (793, 794, 795), (793, 795, 796), (718, 717, 797), (718, 797, 798), (719, 718, 798), (719, 798, 799), (720, 719, 799), (720, 799, 800), (721, 720, 800), (721, 800, 801), (722, 721, 801), (722, 801, 802), (724, 723, 803), (724, 803, 804), (725, 724, 804), (725, 804, 805), (717, 725, 805), (717, 805, 797), (727, 726, 728), (727, 728, 729), (730, 731, 732), (730, 732, 733), (693, 692, 806), (693, 806, 807), (722, 802, 808), (722, 808, 809), (810, 811, 812), (810, 812, 813), (814, 815, 816), (814, 816, 817), (803, 723, 818), (803, 818, 819), (694, 695, 820), (694, 820, 821), (734, 735, 737), (734, 737, 736), (822, 741, 739), (822, 739, 823), (740, 824, 825), (740, 825, 738), (742, 743, 745), (742, 745, 744), (826, 749, 747), (826, 747, 827), (748, 828, 829), (748, 829, 746), (750, 751, 753), (750, 753, 752), (830, 757, 755), (830, 755, 831), (756, 832, 833), (756, 833, 754), (758, 760, 761), (758, 761, 759), (834, 835, 763), (834, 763, 765), (764, 762, 836), (764, 836, 837), (766, 768, 769), (766, 769, 767), (838, 839, 771), (838, 771, 773), (772, 770, 840), (772, 840, 841), (845, 844, 843), (845, 842, 844), (848, 847, 846), (848, 849, 847), (852, 851, 850), (852, 853, 851), (857, 856, 855), (857, 854, 856), (865, 863, 864), (865, 862, 863), (861, 859, 858), (861, 860, 859), (872, 870, 869), (872, 871, 870), (868, 867, 409), (868, 866, 867), (884, 874, 873), (884, 875, 874), (884, 889, 875), (884, 876, 889), (884, 877, 876), (884, 878, 877), (884, 879, 878), (884, 892, 879), (884, 880, 892), (884, 893, 880), (884, 881, 893), (884, 888, 881), (884, 887, 888), (884, 882, 887), (884, 890, 882), (884, 891, 890), (884, 883, 891), (888, 886, 885), (888, 887, 886)])
_uv = me_tank.uv_layers.new(name='UVTex')
_uv.uv.foreach_set('vector', [0.2459, 0.5597, 0.2523, 0.5509, 0.2689, 0.5562, 0.2459, 0.5597, 0.2689, 0.5562, 0.2562, 0.5737, 0.2523, 0.5509, 0.2523, 0.5401, 0.2689, 0.5346, 0.2523, 0.5509, 0.2689, 0.5346, 0.2689, 0.5562, 0.2523, 0.5401, 0.2459, 0.5314, 0.2562, 0.5172, 0.2523, 0.5401, 0.2562, 0.5172, 0.2689, 0.5346, 0.2459, 0.5314, 0.2356, 0.528, 0.2356, 0.5105, 0.2459, 0.5314, 0.2356, 0.5105, 0.2562, 0.5172, 0.2356, 0.528, 0.2253, 0.5314, 0.2151, 0.5172, 0.2356, 0.528, 0.2151, 0.5172, 0.2356, 0.5105, 0.2253, 0.5314, 0.219, 0.5401, 0.2024, 0.5346, 0.2253, 0.5314, 0.2024, 0.5346, 0.2151, 0.5172, 0.219, 0.5401, 0.219, 0.5509, 0.2024, 0.5562, 0.219, 0.5401, 0.2024, 0.5562, 0.2024, 0.5346, 0.219, 0.5509, 0.2253, 0.5597, 0.2151, 0.5737, 0.219, 0.5509, 0.2151, 0.5737, 0.2024, 0.5562, 0.2253, 0.5597, 0.2356, 0.563, 0.2356, 0.5804, 0.2253, 0.5597, 0.2356, 0.5804, 0.2151, 0.5737, 0.2356, 0.563, 0.2459, 0.5597, 0.2562, 0.5737, 0.2356, 0.563, 0.2562, 0.5737, 0.2356, 0.5804, 0.2459, 0.5314, 0.2523, 0.5401, 0.2523, 0.5509, 0.2459, 0.5314, 0.2523, 0.5509, 0.2459, 0.5597, 0.2459, 0.5314, 0.2459, 0.5597, 0.2356, 0.563, 0.2459, 0.5314, 0.2356, 0.563, 0.2253, 0.5597, 0.2459, 0.5314, 0.2253, 0.5597, 0.219, 0.5509, 0.2459, 0.5314, 0.219, 0.5509, 0.219, 0.5401, 0.2459, 0.5314, 0.219, 0.5401, 0.2253, 0.5314, 0.2459, 0.5314, 0.2253, 0.5314, 0.2356, 0.528, 0.00246, 0.0107, 0.07955, 0.01075, 0.07955, 0.0159, 0.00246, 0.0107, 0.07955, 0.0159, 0.00246, 0.01873, 0.00246, 0.01873, 0.07955, 0.0159, 0.07955, 0.01094, 0.00246, 0.01873, 0.07955, 0.01094, 0.00246, 0.01099, 0.00246, 0.01099, 0.07955, 0.01094, 0.07955, 0.0058, 0.00246, 0.01099, 0.07955, 0.0058, 0.00246, 0.00297, 0.00246, 0.00297, 0.07955, 0.0058, 0.07955, 0.01075, 0.00246, 0.00297, 0.07955, 0.01075, 0.00246, 0.0107, 0.4562, 0.4427, 0.4253, 0.4103, 0.4577, 0.3793, 0.4562, 0.4427, 0.4577, 0.3793, 0.4886, 0.4118, 0.1144, 0.8549, 0.2576, 0.8551, 0.2576, 0.9064, 0.1144, 0.8549, 0.2576, 0.9064, 0.1144, 0.9064, 0.1144, 0.9281, 0.2575, 0.9279, 0.2576, 0.9486, 0.1144, 0.9281, 0.2576, 0.9486, 0.1145, 0.9485, 0.1144, 0.9064, 0.2576, 0.9064, 0.2576, 0.8551, 0.1144, 0.9064, 0.2576, 0.8551, 0.1144, 0.8549, 0.2494, 0.829, 0.237, 0.8462, 0.2188, 0.8515, 0.2494, 0.829, 0.2188, 0.8515, 0.2005, 0.8462, 0.2494, 0.829, 0.2005, 0.8462, 0.1882, 0.829, 0.2494, 0.829, 0.1882, 0.829, 0.1882, 0.7881, 0.2494, 0.829, 0.1882, 0.7881, 0.2494, 0.7881, 0.1144, 0.9064, 0.2576, 0.9064, 0.2575, 0.9279, 0.1144, 0.9064, 0.2575, 0.9279, 0.1144, 0.9281, 0.2576, 0.9064, 0.1144, 0.9064, 0.1144, 0.9281, 0.2576, 0.9064, 0.1144, 0.9281, 0.2575, 0.9279, 0.2494, 0.829, 0.2494, 0.7881, 0.1882, 0.7881, 0.2494, 0.829, 0.1882, 0.7881, 0.1882, 0.829, 0.2494, 0.829, 0.1882, 0.829, 0.2005, 0.8462, 0.2494, 0.829, 0.2005, 0.8462, 0.2188, 0.8515, 0.2494, 0.829, 0.2188, 0.8515, 0.237, 0.8462, 0.1145, 0.9485, 0.2576, 0.9486, 0.2575, 0.9279, 0.1145, 0.9485, 0.2575, 0.9279, 0.1144, 0.9281, 0.175, 0.7245, 0.2539, 0.7244, 0.2539, 0.7795, 0.175, 0.7245, 0.2539, 0.7795, 0.175, 0.7792, 0.00178, 0.8795, 0.08063, 0.8795, 0.08063, 0.9445, 0.00178, 0.8795, 0.08063, 0.9445, 0.00178, 0.9445, 0.175, 0.7792, 0.2539, 0.7795, 0.2539, 0.7244, 0.175, 0.7792, 0.2539, 0.7244, 0.175, 0.724, 0.00186, 0.9452, 0.06683, 0.9452, 0.06683, 0.9979, 0.00186, 0.9452, 0.06683, 0.9979, 0.00186, 0.9979, 0.06683, 0.9452, 0.00186, 0.9452, 0.00186, 0.9979, 0.06683, 0.9452, 0.00186, 0.9979, 0.06683, 0.9979, 0.717, 0.9616, 0.9058, 0.9615, 0.9058, 0.9812, 0.717, 0.9616, 0.9058, 0.9812, 0.717, 0.9809, 0.717, 0.9947, 0.9058, 0.995, 0.9058, 0.9812, 0.717, 0.9947, 0.9058, 0.9812, 0.717, 0.9809, 0.717, 0.9809, 0.9058, 0.9812, 0.9058, 0.9615, 0.717, 0.9809, 0.9058, 0.9615, 0.717, 0.9616, 0.4777, 0.3862, 0.4359, 0.3862, 0.4359, 0.428, 0.4777, 0.3862, 0.4359, 0.428, 0.4536, 0.4347, 0.4777, 0.3862, 0.4536, 0.4347, 0.4777, 0.428, 0.9058, 0.9615, 0.9058, 0.9812, 0.9524, 0.9813, 0.9058, 0.9615, 0.9524, 0.9813, 0.9524, 0.9618, 0.9058, 0.9812, 0.9058, 0.995, 0.9525, 0.995, 0.9058, 0.9812, 0.9525, 0.995, 0.9524, 0.9813, 0.9058, 0.9812, 0.9058, 0.9615, 0.9524, 0.9618, 0.9058, 0.9812, 0.9524, 0.9618, 0.9524, 0.9813, 0.9528, 0.9618, 0.9528, 0.9813, 0.9969, 0.9813, 0.9528, 0.9618, 0.9969, 0.9813, 0.9969, 0.9618, 0.9528, 0.9813, 0.9529, 0.9948, 0.9968, 0.9948, 0.9528, 0.9813, 0.9968, 0.9948, 0.9969, 0.9813, 0.9528, 0.9813, 0.9528, 0.9618, 0.9969, 0.9618, 0.9528, 0.9813, 0.9969, 0.9618, 0.9969, 0.9813, 0.717, 0.9809, 0.9058, 0.9812, 0.9058, 0.995, 0.717, 0.9809, 0.9058, 0.995, 0.717, 0.9947, 0.9525, 0.995, 0.9058, 0.995, 0.9058, 0.9812, 0.9525, 0.995, 0.9058, 0.9812, 0.9524, 0.9813, 0.9968, 0.9948, 0.9529, 0.9948, 0.9528, 0.9813, 0.9968, 0.9948, 0.9528, 0.9813, 0.9969, 0.9813, 0.5149, 0.7772, 0.9013, 0.7772, 0.9013, 0.8017, 0.5149, 0.7772, 0.9013, 0.8017, 0.5149, 0.8017, 0.6469, 0.2926, 0.6625, 0.293, 0.6168, 0.3572, 0.6469, 0.2926, 0.6168, 0.3572, 0.5556, 0.339, 0.7159, 0.4425, 0.6545, 0.4586, 0.6372, 0.5292, 0.7159, 0.4425, 0.6372, 0.5292, 0.6987, 0.5292, 0.6302, 0.444, 0.6247, 0.3555, 0.7148, 0.3557, 0.6302, 0.444, 0.7148, 0.3557, 0.7022, 0.444, 0.7024, 0.3535, 0.6395, 0.3535, 0.6733, 0.279, 0.7024, 0.3535, 0.6733, 0.279, 0.7196, 0.2667, 0.5892, 0.4431, 0.5943, 0.3574, 0.6238, 0.3676, 0.5892, 0.4431, 0.6238, 0.3676, 0.6228, 0.4491, 0.5943, 0.3574, 0.5892, 0.4431, 0.5606, 0.4431, 0.5943, 0.3574, 0.5606, 0.4431, 0.5556, 0.3574, 0.5245, 0.3676, 0.5556, 0.3574, 0.5606, 0.4431, 0.5245, 0.3676, 0.5606, 0.4431, 0.5345, 0.4464, 0.6545, 0.4586, 0.5803, 0.5292, 0.6372, 0.5292, 0.2659, 0.08641, 0.1357, 0.00572, 0.4299, 0.00176, 0.2659, 0.08641, 0.4299, 0.00176, 0.4676, 0.08644, 0.5248, 0.5298, 0.5288, 0.4484, 0.5883, 0.4525, 0.5248, 0.5298, 0.5883, 0.4525, 0.5555, 0.5298, 0.4566, 0.5298, 0.4181, 0.5298, 0.3865, 0.4427, 0.4566, 0.5298, 0.3865, 0.4427, 0.4288, 0.4438, 0.8787, 0.7343, 0.993, 0.7914, 0.9885, 0.8517, 0.8787, 0.7343, 0.9885, 0.8517, 0.7836, 0.888, 0.8787, 0.7343, 0.7836, 0.888, 0.5501, 0.8539, 0.8787, 0.7343, 0.5501, 0.8539, 0.2584, 0.8154, 0.8787, 0.7343, 0.2584, 0.8154, 0.2727, 0.7166, 0.8787, 0.7343, 0.2727, 0.7166, 0.3232, 0.7015, 0.4566, 0.5298, 0.4288, 0.4438, 0.478, 0.4458, 0.4566, 0.5298, 0.478, 0.4458, 0.4894, 0.5298, 0.1017, 0.06245, 0.2666, 0.08697, 0.2666, 0.2724, 0.1017, 0.06245, 0.2666, 0.2724, 0.1017, 0.297, 0.002, 0.06227, 0.1016, 0.06227, 0.1016, 0.2968, 0.002, 0.06227, 0.1016, 0.2968, 0.002, 0.2968, 0.6207, 0.8269, 0.8552, 0.8269, 0.8552, 0.7776, 0.6207, 0.8269, 0.8552, 0.7776, 0.6207, 0.7776, 0.7176, 0.5289, 0.7176, 0.2944, 0.9391, 0.2944, 0.7176, 0.5289, 0.9391, 0.2944, 0.9391, 0.5289, 0.4894, 0.5298, 0.478, 0.4458, 0.5288, 0.4484, 0.4894, 0.5298, 0.5288, 0.4484, 0.5248, 0.5298, 0.5883, 0.4525, 0.6422, 0.4592, 0.5785, 0.5298, 0.5883, 0.4525, 0.5785, 0.5298, 0.5555, 0.5298, 0.9979, 0.1754, 0.9678, 0.1754, 0.9678, 0.1469, 0.9979, 0.1754, 0.9678, 0.1469, 0.9979, 0.1469, 0.9979, 0.08754, 0.9979, 0.1176, 0.9678, 0.1176, 0.9979, 0.08754, 0.9678, 0.1176, 0.9678, 0.08754, 0.9678, 0.2388, 0.9678, 0.2067, 0.9979, 0.2067, 0.9678, 0.2388, 0.9979, 0.2067, 0.9979, 0.2388, 0.9979, 0.1469, 0.9678, 0.1469, 0.9678, 0.1176, 0.9979, 0.1469, 0.9678, 0.1176, 0.9979, 0.1176, 0.1085, 0.983, 0.1121, 0.9599, 0.106, 0.9361, 0.1085, 0.983, 0.106, 0.9361, 0.08924, 0.9225, 0.1085, 0.983, 0.08924, 0.9225, 0.08924, 0.983, 0.1085, 0.983, 0.08924, 0.983, 0.09905, 0.9982, 0.9979, 0.1754, 0.9979, 0.2067, 0.9678, 0.2067, 0.9979, 0.1754, 0.9678, 0.2067, 0.9678, 0.1754, 0.2658, 0.2735, 0.4675, 0.2731, 0.43, 0.3579, 0.2658, 0.2735, 0.43, 0.3579, 0.1358, 0.3545, 0.3967, 0.9285, 0.4274, 0.9285, 0.4602, 0.8512, 0.3967, 0.9285, 0.4602, 0.8512, 0.4007, 0.847, 0.8795, 0.7372, 0.645, 0.7372, 0.645, 0.8648, 0.8795, 0.7372, 0.645, 0.8648, 0.8795, 0.8648, 0.9995, 0.2941, 0.9995, 0.5286, 0.939, 0.5286, 0.9995, 0.2941, 0.939, 0.5286, 0.939, 0.2941, 0.3285, 0.9285, 0.3007, 0.8425, 0.2584, 0.8414, 0.3285, 0.9285, 0.2584, 0.8414, 0.29, 0.9285, 0.8787, 0.7343, 0.3232, 0.7015, 0.2727, 0.7166, 0.8787, 0.7343, 0.2727, 0.7166, 0.2584, 0.8154, 0.8787, 0.7343, 0.2584, 0.8154, 0.5501, 0.8539, 0.8787, 0.7343, 0.5501, 0.8539, 0.7836, 0.888, 0.8787, 0.7343, 0.7836, 0.888, 0.9885, 0.8517, 0.8787, 0.7343, 0.9885, 0.8517, 0.993, 0.7914, 0.3285, 0.9285, 0.3613, 0.9285, 0.3499, 0.8445, 0.3285, 0.9285, 0.3499, 0.8445, 0.3007, 0.8425, 0.3613, 0.9285, 0.3967, 0.9285, 0.4007, 0.847, 0.3613, 0.9285, 0.4007, 0.847, 0.3499, 0.8445, 0.4602, 0.8512, 0.4274, 0.9285, 0.4504, 0.9285, 0.4602, 0.8512, 0.4504, 0.9285, 0.5141, 0.8579, 0.9979, 0.1754, 0.9979, 0.1469, 0.9678, 0.1469, 0.9979, 0.1754, 0.9678, 0.1469, 0.9678, 0.1754, 0.9979, 0.08754, 0.9678, 0.08754, 0.9678, 0.1176, 0.9979, 0.08754, 0.9678, 0.1176, 0.9979, 0.1176, 0.9678, 0.2388, 0.9979, 0.2388, 0.9979, 0.2067, 0.9678, 0.2388, 0.9979, 0.2067, 0.9678, 0.2067, 0.9979, 0.1469, 0.9979, 0.1176, 0.9678, 0.1176, 0.9979, 0.1469, 0.9678, 0.1176, 0.9678, 0.1469, 0.1085, 0.983, 0.09905, 0.9982, 0.08924, 0.983, 0.1085, 0.983, 0.08924, 0.983, 0.08924, 0.9225, 0.1085, 0.983, 0.08924, 0.9225, 0.106, 0.9361, 0.1085, 0.983, 0.106, 0.9361, 0.1121, 0.9599, 0.9979, 0.1754, 0.9678, 0.1754, 0.9678, 0.2067, 0.9979, 0.1754, 0.9678, 0.2067, 0.9979, 0.2067, 0.06703, 0.4322, 0.2378, 0.4322, 0.2378, 0.5051, 0.06703, 0.4322, 0.2378, 0.5051, 0.05031, 0.5051, 0.2378, 0.5051, 0.2378, 0.4322, 0.2747, 0.4322, 0.2378, 0.5051, 0.2747, 0.4322, 0.2747, 0.5051, 0.5595, 0.9173, 0.7276, 0.8827, 0.5216, 0.8528, 0.5595, 0.9173, 0.5216, 0.8528, 0.4955, 0.9018, 0.5595, 0.9173, 0.4955, 0.9018, 0.522, 0.9142, 0.06703, 0.4322, 0.05031, 0.5051, 0.00404, 0.4688, 0.2747, 0.5051, 0.2747, 0.4322, 0.2998, 0.4322, 0.2747, 0.5051, 0.2998, 0.4322, 0.2998, 0.5051, 0.9317, 0.9, 0.9317, 0.8906, 0.9884, 0.8969, 0.9317, 0.9, 0.9884, 0.8969, 0.9976, 0.9181, 0.9317, 0.9, 0.7443, 0.9203, 0.7446, 0.914, 0.9317, 0.9, 0.7446, 0.914, 0.9317, 0.8906, 0.7443, 0.9203, 0.7073, 0.9132, 0.7091, 0.9073, 0.7443, 0.9203, 0.7091, 0.9073, 0.7446, 0.914, 0.7073, 0.9132, 0.6823, 0.8981, 0.6851, 0.8932, 0.7073, 0.9132, 0.6851, 0.8932, 0.7091, 0.9073, 0.0675, 0.4312, 0.05078, 0.3583, 0.2382, 0.3583, 0.0675, 0.4312, 0.2382, 0.3583, 0.2382, 0.4312, 0.2382, 0.3583, 0.2752, 0.3583, 0.2752, 0.4312, 0.2382, 0.3583, 0.2752, 0.4312, 0.2382, 0.4312, 0.5595, 0.9173, 0.522, 0.9142, 0.4955, 0.9018, 0.5595, 0.9173, 0.4955, 0.9018, 0.5216, 0.8528, 0.5595, 0.9173, 0.5216, 0.8528, 0.7276, 0.8827, 0.0675, 0.4312, 0.0045, 0.3946, 0.05078, 0.3583, 0.2752, 0.3583, 0.3003, 0.3583, 0.3003, 0.4312, 0.2752, 0.3583, 0.3003, 0.4312, 0.2752, 0.4312, 0.9317, 0.9, 0.9976, 0.9181, 0.9884, 0.8969, 0.9317, 0.9, 0.9884, 0.8969, 0.9317, 0.8906, 0.9317, 0.9, 0.9317, 0.8906, 0.7446, 0.914, 0.9317, 0.9, 0.7446, 0.914, 0.7443, 0.9203, 0.7443, 0.9203, 0.7446, 0.914, 0.7091, 0.9073, 0.7443, 0.9203, 0.7091, 0.9073, 0.7073, 0.9132, 0.7073, 0.9132, 0.7091, 0.9073, 0.6851, 0.8932, 0.7073, 0.9132, 0.6851, 0.8932, 0.6823, 0.8981, 0.1558, 0.5799, 0.1671, 0.5066, 0.2096, 0.5829, 0.7754, 0.9264, 0.7783, 0.9196, 0.8113, 0.9281, 0.7754, 0.9264, 0.8113, 0.9281, 0.9432, 0.916, 0.7754, 0.9264, 0.9432, 0.916, 0.9409, 0.9231, 0.7754, 0.9264, 0.9409, 0.9231, 0.81, 0.9346, 0.00219, 0.5796, 0.00219, 0.5066, 0.03569, 0.5066, 0.00219, 0.5796, 0.03569, 0.5066, 0.03569, 0.581, 0.03569, 0.581, 0.03569, 0.5066, 0.1671, 0.5066, 0.03569, 0.581, 0.1671, 0.5066, 0.1558, 0.5799, 0.9432, 0.916, 0.9978, 0.9207, 0.999, 0.9313, 0.9432, 0.916, 0.999, 0.9313, 0.9409, 0.9231, 0.9904, 0.6212, 0.9868, 0.5673, 0.9569, 0.6092, 0.1274, 0.3451, 0.1274, 0.3032, 0.1224, 0.3032, 0.1274, 0.3451, 0.1224, 0.3032, 0.1094, 0.3379, 0.1274, 0.3451, 0.1094, 0.3379, 0.0545, 0.3387, 0.1274, 0.3451, 0.0545, 0.3387, 0.0545, 0.3451, 0.6764, 0.00109, 0.6226, 0.0423, 0.6652, 0.07741, 0.5947, 0.9355, 0.6289, 0.9451, 0.93, 0.9465, 0.5947, 0.9355, 0.93, 0.9465, 0.9345, 0.9374, 0.5947, 0.9355, 0.9345, 0.9374, 0.6304, 0.9377, 0.5947, 0.9355, 0.6304, 0.9377, 0.5977, 0.928, 0.1273, 0.3451, 0.05437, 0.3451, 0.05437, 0.3379, 0.1273, 0.3451, 0.05437, 0.3379, 0.1094, 0.3379, 0.1273, 0.3451, 0.1094, 0.3379, 0.1213, 0.3032, 0.1273, 0.3451, 0.1213, 0.3032, 0.1273, 0.3032, 0.9988, 0.0045, 0.9653, 0.00308, 0.9653, 0.07741, 0.9988, 0.0045, 0.9653, 0.07741, 0.9988, 0.07741, 0.9653, 0.00308, 0.6764, 0.00109, 0.6652, 0.07741, 0.9653, 0.00308, 0.6652, 0.07741, 0.9653, 0.07741, 0.9345, 0.9374, 0.93, 0.9465, 0.9948, 0.9568, 0.9345, 0.9374, 0.9948, 0.9568, 0.9856, 0.9336, 0.9904, 0.6212, 0.9569, 0.6092, 0.9868, 0.5673, 0.8196, 0.5386, 0.9833, 0.6357, 0.8806, 0.5503, 0.8196, 0.5386, 0.4157, 0.5386, 0.3498, 0.5439, 0.8196, 0.5386, 0.3498, 0.5439, 0.2386, 0.5819, 0.8196, 0.5386, 0.2386, 0.5819, 0.217, 0.6132, 0.8196, 0.5386, 0.217, 0.6132, 0.2163, 0.6538, 0.8196, 0.5386, 0.2163, 0.6538, 0.2371, 0.6829, 0.8196, 0.5386, 0.2371, 0.6829, 0.274, 0.6943, 0.8196, 0.5386, 0.274, 0.6943, 0.3938, 0.6899, 0.8196, 0.5386, 0.3938, 0.6899, 0.4881, 0.7053, 0.8196, 0.5386, 0.4881, 0.7053, 0.6255, 0.7023, 0.8196, 0.5386, 0.6255, 0.7023, 0.7374, 0.7248, 0.8196, 0.5386, 0.7374, 0.7248, 0.8508, 0.7319, 0.8196, 0.5386, 0.8508, 0.7319, 0.9482, 0.7475, 0.8196, 0.5386, 0.9482, 0.7475, 0.9768, 0.735, 0.8196, 0.5386, 0.9768, 0.735, 0.9973, 0.7118, 0.8196, 0.5386, 0.9973, 0.7118, 0.9768, 0.735, 0.8196, 0.5386, 0.9768, 0.735, 0.9482, 0.7475, 0.8196, 0.5386, 0.9482, 0.7475, 0.8508, 0.7319, 0.8196, 0.5386, 0.8508, 0.7319, 0.7374, 0.7248, 0.8196, 0.5386, 0.7374, 0.7248, 0.6255, 0.7023, 0.8196, 0.5386, 0.6255, 0.7023, 0.4881, 0.7053, 0.8196, 0.5386, 0.4881, 0.7053, 0.3938, 0.6899, 0.8196, 0.5386, 0.3938, 0.6899, 0.274, 0.6943, 0.8196, 0.5386, 0.274, 0.6943, 0.2371, 0.6829, 0.8196, 0.5386, 0.2371, 0.6829, 0.2163, 0.6538, 0.8196, 0.5386, 0.2163, 0.6538, 0.217, 0.6132, 0.8196, 0.5386, 0.217, 0.6132, 0.2386, 0.5819, 0.8196, 0.5386, 0.2386, 0.5819, 0.3498, 0.5439, 0.8196, 0.5386, 0.3498, 0.5439, 0.4157, 0.5386, 0.8196, 0.5386, 0.8806, 0.5503, 0.9833, 0.6357, 0.8628, 0.2941, 0.8628, 0.2483, 0.8247, 0.2483, 0.8628, 0.2941, 0.8247, 0.2483, 0.8247, 0.2941, 0.8247, 0.2941, 0.8247, 0.2483, 0.7859, 0.2483, 0.8247, 0.2941, 0.7859, 0.2483, 0.7859, 0.2941, 0.7859, 0.2941, 0.7859, 0.2483, 0.7502, 0.2483, 0.7859, 0.2941, 0.7502, 0.2483, 0.7502, 0.2941, 0.9807, 0.294, 0.9807, 0.2483, 0.8832, 0.2483, 0.9807, 0.294, 0.8832, 0.2483, 0.8832, 0.294, 0.8832, 0.294, 0.8832, 0.2483, 0.7698, 0.2483, 0.8832, 0.294, 0.7698, 0.2483, 0.7698, 0.294, 0.9953, 0.294, 0.9953, 0.2483, 0.8835, 0.2483, 0.9953, 0.294, 0.8835, 0.2483, 0.8835, 0.294, 0.8835, 0.294, 0.8835, 0.2483, 0.746, 0.2483, 0.8835, 0.294, 0.746, 0.2483, 0.746, 0.294, 0.9979, 0.294, 0.9979, 0.2483, 0.9036, 0.2483, 0.9979, 0.294, 0.9036, 0.2483, 0.9036, 0.294, 0.9036, 0.294, 0.9036, 0.2483, 0.7838, 0.2483, 0.9036, 0.294, 0.7838, 0.2483, 0.7838, 0.294, 0.7838, 0.294, 0.7838, 0.2483, 0.747, 0.2483, 0.7838, 0.294, 0.747, 0.2483, 0.747, 0.294, 0.856, 0.2942, 0.856, 0.2485, 0.8923, 0.2485, 0.856, 0.2942, 0.8923, 0.2485, 0.8923, 0.2942, 0.8923, 0.2942, 0.8923, 0.2485, 0.9329, 0.2485, 0.8923, 0.2942, 0.9329, 0.2485, 0.9329, 0.2942, 0.9329, 0.2942, 0.9329, 0.2485, 0.9713, 0.2485, 0.9329, 0.2942, 0.9713, 0.2485, 0.9713, 0.2942, 0.7725, 0.2941, 0.7725, 0.2484, 0.8926, 0.2484, 0.7725, 0.2941, 0.8926, 0.2484, 0.8926, 0.2941, 0.8926, 0.2941, 0.8926, 0.2484, 0.9583, 0.2484, 0.8926, 0.2941, 0.9583, 0.2484, 0.9583, 0.2941, 0.7759, 0.2941, 0.7759, 0.2484, 0.8385, 0.2484, 0.7759, 0.2941, 0.8385, 0.2484, 0.8385, 0.2941, 0.8385, 0.2941, 0.8385, 0.2484, 0.9694, 0.2484, 0.8385, 0.2941, 0.9694, 0.2484, 0.9694, 0.2941, 0.9026, 0.2941, 0.9026, 0.2483, 0.8628, 0.2483, 0.9026, 0.2941, 0.8628, 0.2483, 0.8628, 0.2941, 0.8196, 0.5386, 0.9973, 0.7118, 0.9768, 0.735, 0.8196, 0.5386, 0.9768, 0.735, 0.9482, 0.7475, 0.8196, 0.5386, 0.9482, 0.7475, 0.8508, 0.7319, 0.8196, 0.5386, 0.8508, 0.7319, 0.7374, 0.7248, 0.8196, 0.5386, 0.7374, 0.7248, 0.6255, 0.7023, 0.8196, 0.5386, 0.6255, 0.7023, 0.4881, 0.7053, 0.8196, 0.5386, 0.4881, 0.7053, 0.3938, 0.6899, 0.8196, 0.5386, 0.3938, 0.6899, 0.274, 0.6943, 0.8196, 0.5386, 0.274, 0.6943, 0.2371, 0.6829, 0.8196, 0.5386, 0.2371, 0.6829, 0.2163, 0.6538, 0.8196, 0.5386, 0.2163, 0.6538, 0.217, 0.6132, 0.8196, 0.5386, 0.217, 0.6132, 0.2386, 0.5819, 0.8196, 0.5386, 0.2386, 0.5819, 0.3498, 0.5439, 0.8196, 0.5386, 0.3498, 0.5439, 0.4157, 0.5386, 0.8196, 0.5386, 0.8806, 0.5503, 0.9833, 0.6357, 0.8196, 0.5386, 0.9833, 0.6357, 0.8806, 0.5503, 0.8196, 0.5386, 0.4157, 0.5386, 0.3498, 0.5439, 0.8196, 0.5386, 0.3498, 0.5439, 0.2386, 0.5819, 0.8196, 0.5386, 0.2386, 0.5819, 0.217, 0.6132, 0.8196, 0.5386, 0.217, 0.6132, 0.2163, 0.6538, 0.8196, 0.5386, 0.2163, 0.6538, 0.2371, 0.6829, 0.8196, 0.5386, 0.2371, 0.6829, 0.274, 0.6943, 0.8196, 0.5386, 0.274, 0.6943, 0.3938, 0.6899, 0.8196, 0.5386, 0.3938, 0.6899, 0.4881, 0.7053, 0.8196, 0.5386, 0.4881, 0.7053, 0.6255, 0.7023, 0.8196, 0.5386, 0.6255, 0.7023, 0.7374, 0.7248, 0.8196, 0.5386, 0.7374, 0.7248, 0.8508, 0.7319, 0.8196, 0.5386, 0.8508, 0.7319, 0.9482, 0.7475, 0.8196, 0.5386, 0.9482, 0.7475, 0.9768, 0.735, 0.8196, 0.5386, 0.9768, 0.735, 0.9973, 0.7118, 0.8628, 0.2941, 0.8247, 0.2941, 0.8247, 0.2483, 0.8628, 0.2941, 0.8247, 0.2483, 0.8628, 0.2483, 0.8247, 0.2941, 0.7859, 0.2941, 0.7859, 0.2483, 0.8247, 0.2941, 0.7859, 0.2483, 0.8247, 0.2483, 0.7859, 0.2941, 0.7502, 0.2941, 0.7502, 0.2483, 0.7859, 0.2941, 0.7502, 0.2483, 0.7859, 0.2483, 0.9807, 0.294, 0.8832, 0.294, 0.8832, 0.2483, 0.9807, 0.294, 0.8832, 0.2483, 0.9807, 0.2483, 0.8832, 0.294, 0.7698, 0.294, 0.7698, 0.2483, 0.8832, 0.294, 0.7698, 0.2483, 0.8832, 0.2483, 0.9953, 0.294, 0.8835, 0.294, 0.8835, 0.2483, 0.9953, 0.294, 0.8835, 0.2483, 0.9953, 0.2483, 0.8835, 0.294, 0.746, 0.294, 0.746, 0.2483, 0.8835, 0.294, 0.746, 0.2483, 0.8835, 0.2483, 0.9979, 0.294, 0.9036, 0.294, 0.9036, 0.2483, 0.9979, 0.294, 0.9036, 0.2483, 0.9979, 0.2483, 0.9036, 0.294, 0.7838, 0.294, 0.7838, 0.2483, 0.9036, 0.294, 0.7838, 0.2483, 0.9036, 0.2483, 0.7838, 0.294, 0.747, 0.294, 0.747, 0.2483, 0.7838, 0.294, 0.747, 0.2483, 0.7838, 0.2483, 0.856, 0.2942, 0.8923, 0.2942, 0.8923, 0.2485, 0.856, 0.2942, 0.8923, 0.2485, 0.856, 0.2485, 0.8923, 0.2942, 0.9329, 0.2942, 0.9329, 0.2485, 0.8923, 0.2942, 0.9329, 0.2485, 0.8923, 0.2485, 0.9329, 0.2942, 0.9713, 0.2942, 0.9713, 0.2485, 0.9329, 0.2942, 0.9713, 0.2485, 0.9329, 0.2485, 0.7725, 0.2941, 0.8926, 0.2941, 0.8926, 0.2484, 0.7725, 0.2941, 0.8926, 0.2484, 0.7725, 0.2484, 0.8926, 0.2941, 0.9583, 0.2941, 0.9583, 0.2484, 0.8926, 0.2941, 0.9583, 0.2484, 0.8926, 0.2484, 0.7759, 0.2941, 0.8385, 0.2941, 0.8385, 0.2484, 0.7759, 0.2941, 0.8385, 0.2484, 0.7759, 0.2484, 0.8385, 0.2941, 0.9694, 0.2941, 0.9694, 0.2484, 0.8385, 0.2941, 0.9694, 0.2484, 0.8385, 0.2484, 0.9026, 0.2941, 0.8628, 0.2941, 0.8628, 0.2483, 0.9026, 0.2941, 0.8628, 0.2483, 0.9026, 0.2483, 0.8153, 0.1601, 0.7836, 0.1601, 0.7836, 0.07897, 0.8153, 0.1601, 0.7836, 0.07897, 0.8155, 0.07897, 0.7517, 0.07897, 0.7573, 0.1601, 0.7207, 0.1601, 0.9183, 0.07955, 0.9111, 0.1607, 0.8464, 0.1607, 0.9183, 0.07955, 0.8464, 0.1607, 0.8418, 0.07955, 0.8153, 0.1601, 0.8446, 0.07897, 0.8445, 0.1601, 0.1433, 0.7308, 0.09496, 0.731, 0.07405, 0.7246, 0.1433, 0.7308, 0.02785, 0.6904, 0.02785, 0.6287, 0.1433, 0.7308, 0.02785, 0.6287, 0.1433, 0.5883, 0.1433, 0.7308, 0.1433, 0.5883, 0.1766, 0.6072, 0.1433, 0.7308, 0.1766, 0.6072, 0.1766, 0.7119, 0.3054, 0.3613, 0.4215, 0.3613, 0.4139, 0.4338, 0.3054, 0.3613, 0.4139, 0.4338, 0.3123, 0.4338, 0.1774, 0.7142, 0.1774, 0.6031, 0.2152, 0.6067, 0.1774, 0.7142, 0.2152, 0.6067, 0.2152, 0.7078, 0.7836, 0.1601, 0.7517, 0.07897, 0.7836, 0.07897, 0.8446, 0.1601, 0.8443, 0.07897, 0.8816, 0.07897, 0.4568, 0.00218, 0.4568, 0.05123, 0.5009, 0.05123, 0.4568, 0.00218, 0.5009, 0.05123, 0.5009, 0.00218, 0.5009, 0.00218, 0.5009, 0.05123, 0.5462, 0.05123, 0.5009, 0.00218, 0.5462, 0.05123, 0.5462, 0.00218, 0.546, 0.00218, 0.546, 0.05123, 0.5008, 0.05123, 0.546, 0.00218, 0.5008, 0.05123, 0.5008, 0.00218, 0.5008, 0.00218, 0.5008, 0.05123, 0.4567, 0.05123, 0.5008, 0.00218, 0.4567, 0.05123, 0.4567, 0.00218, 0.4585, 0.00218, 0.4585, 0.05123, 0.5015, 0.05123, 0.4585, 0.00218, 0.5015, 0.05123, 0.5015, 0.00218, 0.5015, 0.00218, 0.5015, 0.05123, 0.5444, 0.05123, 0.5015, 0.00218, 0.5444, 0.05123, 0.5444, 0.00218, 0.5463, 0.00218, 0.5463, 0.05123, 0.5022, 0.05123, 0.5463, 0.00218, 0.5022, 0.05123, 0.5022, 0.00218, 0.5022, 0.00218, 0.5022, 0.05123, 0.4569, 0.05123, 0.5022, 0.00218, 0.4569, 0.05123, 0.4569, 0.00218, 0.5459, 0.00218, 0.5459, 0.05123, 0.5007, 0.05123, 0.5459, 0.00218, 0.5007, 0.05123, 0.5007, 0.00218, 0.5007, 0.00218, 0.5007, 0.05123, 0.4566, 0.05123, 0.5007, 0.00218, 0.4566, 0.05123, 0.4566, 0.00218, 0.5443, 0.00218, 0.5443, 0.05123, 0.5014, 0.05123, 0.5443, 0.00218, 0.5014, 0.05123, 0.5014, 0.00218, 0.5014, 0.00218, 0.5014, 0.05123, 0.4584, 0.05123, 0.5014, 0.00218, 0.4584, 0.05123, 0.4584, 0.00218, 0.09689, 0.7417, 0.1201, 0.7642, 0.1286, 0.7949, 0.09689, 0.7417, 0.1286, 0.7949, 0.1201, 0.8256, 0.09689, 0.7417, 0.1201, 0.8256, 0.09689, 0.848, 0.09689, 0.7417, 0.09689, 0.848, 0.06521, 0.8563, 0.09689, 0.7417, 0.06521, 0.8563, 0.03352, 0.848, 0.09689, 0.7417, 0.03352, 0.848, 0.01033, 0.8256, 0.09689, 0.7417, 0.01033, 0.8256, 0.00184, 0.7949, 0.09689, 0.7417, 0.00184, 0.7949, 0.01033, 0.7642, 0.09689, 0.7417, 0.01033, 0.7642, 0.03352, 0.7417, 0.09689, 0.7417, 0.03352, 0.7417, 0.06521, 0.7335, 0.2459, 0.5597, 0.2523, 0.5509, 0.2689, 0.5562, 0.2459, 0.5597, 0.2689, 0.5562, 0.2562, 0.5737, 0.2523, 0.5509, 0.2523, 0.5401, 0.2689, 0.5346, 0.2523, 0.5509, 0.2689, 0.5346, 0.2689, 0.5562, 0.2523, 0.5401, 0.2459, 0.5314, 0.2562, 0.5172, 0.2523, 0.5401, 0.2562, 0.5172, 0.2689, 0.5346, 0.2459, 0.5314, 0.2356, 0.528, 0.2356, 0.5105, 0.2459, 0.5314, 0.2356, 0.5105, 0.2562, 0.5172, 0.2356, 0.528, 0.2253, 0.5314, 0.2151, 0.5172, 0.2356, 0.528, 0.2151, 0.5172, 0.2356, 0.5105, 0.2253, 0.5314, 0.219, 0.5401, 0.2024, 0.5346, 0.2253, 0.5314, 0.2024, 0.5346, 0.2151, 0.5172, 0.219, 0.5401, 0.219, 0.5509, 0.2024, 0.5562, 0.219, 0.5401, 0.2024, 0.5562, 0.2024, 0.5346, 0.219, 0.5509, 0.2253, 0.5597, 0.2151, 0.5737, 0.219, 0.5509, 0.2151, 0.5737, 0.2024, 0.5562, 0.2253, 0.5597, 0.2356, 0.563, 0.2356, 0.5804, 0.2253, 0.5597, 0.2356, 0.5804, 0.2151, 0.5737, 0.2356, 0.563, 0.2459, 0.5597, 0.2562, 0.5737, 0.2356, 0.563, 0.2562, 0.5737, 0.2356, 0.5804, 0.2459, 0.5314, 0.2523, 0.5401, 0.2523, 0.5509, 0.2459, 0.5314, 0.2523, 0.5509, 0.2459, 0.5597, 0.2459, 0.5314, 0.2459, 0.5597, 0.2356, 0.563, 0.2459, 0.5314, 0.2356, 0.563, 0.2253, 0.5597, 0.2459, 0.5314, 0.2253, 0.5597, 0.219, 0.5509, 0.2459, 0.5314, 0.219, 0.5509, 0.219, 0.5401, 0.2459, 0.5314, 0.219, 0.5401, 0.2253, 0.5314, 0.2459, 0.5314, 0.2253, 0.5314, 0.2356, 0.528, 0.00246, 0.0107, 0.07955, 0.01075, 0.07955, 0.0159, 0.00246, 0.0107, 0.07955, 0.0159, 0.00246, 0.01873, 0.00246, 0.01873, 0.07955, 0.0159, 0.07955, 0.01094, 0.00246, 0.01873, 0.07955, 0.01094, 0.00246, 0.01099, 0.00246, 0.01099, 0.07955, 0.01094, 0.07955, 0.0058, 0.00246, 0.01099, 0.07955, 0.0058, 0.00246, 0.00297, 0.00246, 0.00297, 0.07955, 0.0058, 0.07955, 0.01075, 0.00246, 0.00297, 0.07955, 0.01075, 0.00246, 0.0107, 0.455, 0.4423, 0.4247, 0.4106, 0.4564, 0.3803, 0.455, 0.4423, 0.4564, 0.3803, 0.4867, 0.412, 0.3066, 0.4532, 0.3799, 0.4531, 0.3761, 0.5061, 0.3066, 0.4532, 0.3761, 0.5061, 0.3104, 0.5064, 0.7098, 0.9853, 0.7098, 0.9792, 0.5982, 0.9782, 0.7098, 0.9853, 0.5982, 0.9782, 0.5877, 0.9863, 0.7098, 0.9792, 0.7098, 0.9853, 0.5877, 0.9863, 0.7098, 0.9792, 0.5877, 0.9863, 0.5982, 0.9782, 0.7098, 0.9853, 0.7098, 0.9925, 0.582, 0.9945, 0.7098, 0.9853, 0.582, 0.9945, 0.5877, 0.9863, 0.7098, 0.9925, 0.7098, 0.9853, 0.5877, 0.9863, 0.7098, 0.9925, 0.5877, 0.9863, 0.582, 0.9945, 0.4784, 0.3973, 0.4784, 0.4225, 0.4566, 0.4351, 0.4784, 0.3973, 0.4566, 0.4351, 0.4348, 0.4225, 0.4784, 0.3973, 0.4348, 0.4225, 0.4348, 0.3973, 0.4784, 0.3973, 0.4348, 0.3973, 0.4566, 0.3848, 0.8446, 0.1601, 0.8816, 0.07897, 0.8777, 0.1601, 0.7836, 0.1601, 0.7573, 0.1601, 0.7517, 0.07897, 0.1433, 0.7308, 0.05396, 0.7112, 0.02785, 0.6904, 0.1433, 0.7308, 0.07405, 0.7246, 0.05396, 0.7112, 0.1433, 0.7308, 0.1193, 0.7352, 0.09496, 0.731, 0.8153, 0.1601, 0.8155, 0.07897, 0.8446, 0.07897, 0.7517, 0.07897, 0.6916, 0.1463, 0.6775, 0.07897, 0.7517, 0.07897, 0.7207, 0.1601, 0.6916, 0.1463, 0.8816, 0.07897, 0.9516, 0.1601, 0.8777, 0.1601, 0.8816, 0.07897, 0.9654, 0.07897, 0.9516, 0.1601, 0.8153, 0.1601, 0.7836, 0.07897, 0.7836, 0.1601, 0.8153, 0.1601, 0.8155, 0.07897, 0.7836, 0.07897, 0.8816, 0.07897, 0.9516, 0.1601, 0.9654, 0.07897, 0.8816, 0.07897, 0.8777, 0.1601, 0.9516, 0.1601, 0.7517, 0.07897, 0.7207, 0.1601, 0.7573, 0.1601, 0.7517, 0.07897, 0.6916, 0.1463, 0.7207, 0.1601, 0.7517, 0.07897, 0.6775, 0.07897, 0.6916, 0.1463, 0.8153, 0.1601, 0.8446, 0.07897, 0.8155, 0.07897, 0.8153, 0.1601, 0.8445, 0.1601, 0.8446, 0.07897, 0.1433, 0.5883, 0.09496, 0.5881, 0.1193, 0.5839, 0.1433, 0.5883, 0.05396, 0.6079, 0.07405, 0.5945, 0.1433, 0.5883, 0.02785, 0.6287, 0.05396, 0.6079, 0.7836, 0.1601, 0.7517, 0.07897, 0.7573, 0.1601, 0.7836, 0.1601, 0.7836, 0.07897, 0.7517, 0.07897, 0.8446, 0.1601, 0.8816, 0.07897, 0.8443, 0.07897, 0.8446, 0.1601, 0.8777, 0.1601, 0.8816, 0.07897, 0.1433, 0.5883, 0.07405, 0.5945, 0.09496, 0.5881, 0.06339, 0.9023, 0.01979, 0.9023, 0.04158, 0.8897, 0.06339, 0.9023, 0.01979, 0.9275, 0.01979, 0.9023, 0.06339, 0.9023, 0.04158, 0.9401, 0.01979, 0.9275, 0.06339, 0.9023, 0.06339, 0.9275, 0.04158, 0.9401, 0.7098, 0.9925, 0.5877, 0.9863, 0.582, 0.9945, 0.7098, 0.9925, 0.7098, 0.9853, 0.5877, 0.9863, 0.7098, 0.9853, 0.582, 0.9945, 0.5877, 0.9863, 0.7098, 0.9853, 0.7098, 0.9925, 0.582, 0.9945, 0.7098, 0.9792, 0.5877, 0.9863, 0.5982, 0.9782, 0.7098, 0.9792, 0.7098, 0.9853, 0.5877, 0.9863, 0.7098, 0.9853, 0.5982, 0.9782, 0.5877, 0.9863, 0.7098, 0.9853, 0.7098, 0.9792, 0.5982, 0.9782, 0.8519, 0.2135, 0.8519, 0.2002, 0.8171, 0.2002, 0.8519, 0.2135, 0.8171, 0.2002, 0.8171, 0.2135, 0.8171, 0.2135, 0.8171, 0.2002, 0.8519, 0.2002, 0.8171, 0.2135, 0.8519, 0.2002, 0.8519, 0.2135, 0.8519, 0.2135, 0.8519, 0.2002, 0.886, 0.2002, 0.8519, 0.2135, 0.886, 0.2002, 0.886, 0.2135, 0.886, 0.2135, 0.886, 0.2002, 0.9182, 0.2002, 0.886, 0.2135, 0.9182, 0.2002, 0.9182, 0.2135, 0.9465, 0.2002, 0.9465, 0.2135, 0.9182, 0.2135, 0.9465, 0.2002, 0.9182, 0.2135, 0.9182, 0.2002, 0.9465, 0.2135, 0.9465, 0.2002, 0.9182, 0.2002, 0.9465, 0.2135, 0.9182, 0.2002, 0.9182, 0.2135, 0.9182, 0.2135, 0.9182, 0.2002, 0.886, 0.2002, 0.9182, 0.2135, 0.886, 0.2002, 0.886, 0.2135, 0.886, 0.2135, 0.886, 0.2002, 0.8519, 0.2002, 0.886, 0.2135, 0.8519, 0.2002, 0.8519, 0.2135, 0.8794, 0.2082, 0.9382, 0.2083, 0.9398, 0.218, 0.8794, 0.2082, 0.9398, 0.218, 0.8774, 0.2179, 0.8794, 0.2082, 0.9382, 0.2083, 0.9398, 0.218, 0.8794, 0.2082, 0.9398, 0.218, 0.8774, 0.2179, 0.8794, 0.2082, 0.9382, 0.2083, 0.9398, 0.218, 0.8794, 0.2082, 0.9398, 0.218, 0.8774, 0.2179, 0.8794, 0.2082, 0.9382, 0.2083, 0.9398, 0.218, 0.8794, 0.2082, 0.9398, 0.218, 0.8774, 0.2179, 0.8794, 0.2082, 0.9382, 0.2083, 0.9398, 0.218, 0.8794, 0.2082, 0.9398, 0.218, 0.8774, 0.2179, 0.8794, 0.2082, 0.9382, 0.2083, 0.9398, 0.218, 0.8794, 0.2082, 0.9398, 0.218, 0.8774, 0.2179, 0.8794, 0.2082, 0.9382, 0.2083, 0.9398, 0.218, 0.8794, 0.2082, 0.9398, 0.218, 0.8774, 0.2179, 0.8794, 0.2082, 0.9382, 0.2083, 0.9398, 0.218, 0.8794, 0.2082, 0.9398, 0.218, 0.8774, 0.2179, 0.9465, 0.2002, 0.9182, 0.2002, 0.9182, 0.2135, 0.9465, 0.2002, 0.9182, 0.2135, 0.9465, 0.2135, 0.9182, 0.2002, 0.9465, 0.2002, 0.9465, 0.2135, 0.9182, 0.2002, 0.9465, 0.2135, 0.9182, 0.2135, 0.886, 0.2002, 0.9182, 0.2002, 0.9182, 0.2135, 0.886, 0.2002, 0.9182, 0.2135, 0.886, 0.2135, 0.8519, 0.2002, 0.886, 0.2002, 0.886, 0.2135, 0.8519, 0.2002, 0.886, 0.2135, 0.8519, 0.2135, 0.8171, 0.2002, 0.8519, 0.2002, 0.8519, 0.2135, 0.8171, 0.2002, 0.8519, 0.2135, 0.8171, 0.2135, 0.8519, 0.2002, 0.8171, 0.2002, 0.8171, 0.2135, 0.8519, 0.2002, 0.8171, 0.2135, 0.8519, 0.2135, 0.886, 0.2002, 0.8519, 0.2002, 0.8519, 0.2135, 0.886, 0.2002, 0.8519, 0.2135, 0.886, 0.2135, 0.9182, 0.2002, 0.886, 0.2002, 0.886, 0.2135, 0.9182, 0.2002, 0.886, 0.2135, 0.9182, 0.2135, 0.8488, 0.2175, 0.8623, 0.2175, 0.8623, 0.2081, 0.8488, 0.2175, 0.8623, 0.2081, 0.8488, 0.2081, 0.8629, 0.208, 0.8629, 0.2177, 0.8763, 0.2177, 0.8629, 0.208, 0.8763, 0.2177, 0.8763, 0.208, 0.8171, 0.2135, 0.8171, 0.2002, 0.7998, 0.2002, 0.8171, 0.2135, 0.7998, 0.2002, 0.7998, 0.2135, 0.8171, 0.2002, 0.8171, 0.2135, 0.7998, 0.2135, 0.8171, 0.2002, 0.7998, 0.2135, 0.7998, 0.2002, 0.8316, 0.2282, 0.8314, 0.2184, 0.8024, 0.2184, 0.8316, 0.2282, 0.8024, 0.2184, 0.8024, 0.2282, 0.9381, 0.2183, 0.9397, 0.2282, 0.8024, 0.2282, 0.9381, 0.2183, 0.8024, 0.2282, 0.8024, 0.2184, 0.8171, 0.2135, 0.8171, 0.2002, 0.7397, 0.2002, 0.8171, 0.2135, 0.7397, 0.2002, 0.7397, 0.2135, 0.8171, 0.2002, 0.8171, 0.2135, 0.7397, 0.2135, 0.8171, 0.2002, 0.7397, 0.2135, 0.7397, 0.2002, 0.87, 0.09805, 0.8753, 0.09805, 0.8753, 0.1549, 0.87, 0.09805, 0.8753, 0.1549, 0.87, 0.1549, 0.8754, 0.09807, 0.8806, 0.09807, 0.8806, 0.1549, 0.8754, 0.09807, 0.8806, 0.1549, 0.8754, 0.1549, 0.8806, 0.09807, 0.8754, 0.09807, 0.8754, 0.1549, 0.8806, 0.09807, 0.8754, 0.1549, 0.8806, 0.1549, 0.87, 0.09805, 0.8753, 0.09805, 0.8753, 0.1549, 0.87, 0.09805, 0.8753, 0.1549, 0.87, 0.1549, 0.8754, 0.09807, 0.8806, 0.09807, 0.8806, 0.1549, 0.8754, 0.09807, 0.8806, 0.1549, 0.8754, 0.1549, 0.8806, 0.09807, 0.8754, 0.09807, 0.8754, 0.1549, 0.8806, 0.09807, 0.8754, 0.1549, 0.8806, 0.1549, 0.87, 0.09805, 0.8753, 0.09805, 0.8753, 0.1549, 0.87, 0.09805, 0.8753, 0.1549, 0.87, 0.1549, 0.8754, 0.09807, 0.8806, 0.09807, 0.8806, 0.1549, 0.8754, 0.09807, 0.8806, 0.1549, 0.8754, 0.1549, 0.8806, 0.09807, 0.8754, 0.09807, 0.8754, 0.1549, 0.8806, 0.09807, 0.8754, 0.1549, 0.8806, 0.1549, 0.87, 0.09805, 0.87, 0.1549, 0.8753, 0.1549, 0.87, 0.09805, 0.8753, 0.1549, 0.8753, 0.09805, 0.8754, 0.09807, 0.8754, 0.1549, 0.8806, 0.1549, 0.8754, 0.09807, 0.8806, 0.1549, 0.8806, 0.09807, 0.8806, 0.09807, 0.8806, 0.1549, 0.8754, 0.1549, 0.8806, 0.09807, 0.8754, 0.1549, 0.8754, 0.09807, 0.87, 0.09805, 0.87, 0.1549, 0.8753, 0.1549, 0.87, 0.09805, 0.8753, 0.1549, 0.8753, 0.09805, 0.8754, 0.09807, 0.8754, 0.1549, 0.8806, 0.1549, 0.8754, 0.09807, 0.8806, 0.1549, 0.8806, 0.09807, 0.8806, 0.09807, 0.8806, 0.1549, 0.8754, 0.1549, 0.8806, 0.09807, 0.8754, 0.1549, 0.8754, 0.09807, 0.3835, 0.536, 0.3104, 0.5064, 0.3761, 0.5061, 0.3835, 0.536, 0.3031, 0.536, 0.3104, 0.5064, 0.1588, 0.7353, 0.1689, 0.794, 0.1689, 0.7432, 0.1588, 0.7353, 0.1356, 0.8008, 0.1689, 0.794, 0.1356, 0.8008, 0.1689, 0.7433, 0.1689, 0.7945, 0.1356, 0.8008, 0.159, 0.7359, 0.1689, 0.7433, 0.3031, 0.4381, 0.3799, 0.4531, 0.3066, 0.4532, 0.3031, 0.4381, 0.3835, 0.438, 0.3799, 0.4531, 0.8196, 0.5386, 0.9978, 0.6683, 0.9833, 0.6357, 0.8196, 0.5386, 0.9973, 0.7118, 0.9978, 0.6683, 0.8196, 0.5386, 0.9978, 0.6683, 0.9973, 0.7118, 0.8196, 0.5386, 0.9833, 0.6357, 0.9978, 0.6683, 0.8196, 0.5386, 0.9978, 0.6683, 0.9973, 0.7118, 0.8196, 0.5386, 0.9833, 0.6357, 0.9978, 0.6683, 0.8196, 0.5386, 0.9978, 0.6683, 0.9833, 0.6357, 0.8196, 0.5386, 0.9973, 0.7118, 0.9978, 0.6683, 0.5973, 0.2992, 0.7157, 0.2517, 0.6542, 0.2868, 0.5973, 0.2992, 0.7157, 0.1797, 0.7157, 0.2517, 0.5973, 0.2992, 0.6528, 0.1556, 0.7157, 0.1797, 0.5973, 0.2992, 0.671, 0.1276, 0.6528, 0.1556, 0.5973, 0.2992, 0.671, 0.09903, 0.671, 0.1276, 0.5973, 0.2992, 0.6611, 0.07863, 0.671, 0.09903, 0.5973, 0.2992, 0.5973, 0.06024, 0.6611, 0.07863, 0.5973, 0.2992, 0.5848, 0.05459, 0.5973, 0.06024, 0.5973, 0.2992, 0.5587, 0.0518, 0.5848, 0.05459, 0.5973, 0.2992, 0.5233, 0.05575, 0.5587, 0.0518, 0.5973, 0.2992, 0.4977, 0.0658, 0.5233, 0.05575, 0.5973, 0.2992, 0.4678, 0.08697, 0.4977, 0.0658, 0.5973, 0.2992, 0.4678, 0.2724, 0.4678, 0.08697, 0.5973, 0.2992, 0.4977, 0.2936, 0.4678, 0.2724, 0.5973, 0.2992, 0.5233, 0.3037, 0.4977, 0.2936, 0.5973, 0.2992, 0.5587, 0.3076, 0.5233, 0.3037, 0.5973, 0.2992, 0.5848, 0.3048, 0.5587, 0.3076, 0.4678, 0.08697, 0.2666, 0.2724, 0.2666, 0.08697, 0.4678, 0.08697, 0.4678, 0.2724, 0.2666, 0.2724])
me_tank.materials.append(mat_default)
me_tank.use_remesh_preserve_volume = False
me_tank.use_remesh_preserve_attributes = False
me_tank.use_mirror_vertex_groups = False
me_tank.update()
arm_scene_root = bpy.data.armatures.new('Scene Root')  # bones are not reproduced

# ---- objects
ob_scene_root = bpy.data.objects.new('Scene Root', arm_scene_root)
ob_tank = bpy.data.objects.new('Tank', me_tank)

# ---- transforms, parenting, visibility, modifiers, constraints
ob_scene_root.location = (-1.007, 0.0, 0.0)
ob_scene_root.lock_rotations_4d = False
ob_scene_root.empty_display_type = 'ARROWS'
ob_scene_root.lineart.crease_threshold = 0.0
ob_tank.parent = ob_scene_root
ob_tank.location = (0.0, 0.0002202, 1.276)
ob_tank.rotation_euler = (0.0, -0.0, -3.142)
ob_tank.lock_rotations_4d = False
ob_tank.empty_display_type = 'ARROWS'
ob_tank.lineart.crease_threshold = 0.0
_vg = ob_tank.vertex_groups.new(name='tank_bone_reach')
_vg = ob_tank.vertex_groups.new(name='tank_bone_turret')
_vg.add([556, 557, 558, 559, 560, 561, 562, 563, 564, 565, 566, 567, 568, 569, 570, 571, 572, 573, 574, 575, 576, 577, 578, 579, 580, 581, 582, 583, 584, 585, 586, 587, 588, 589, 590, 591, 592, 593, 594, 595, 596, 597, 598, 599, 600, 601, 602, 603, 604, 605, 606, 607, 608, 609, 610, 611, 612, 613, 614, 615, 616, 617, 618, 619, 620, 621, 622, 623, 624, 625, 626, 627, 628, 629, 630, 631, 632, 633, 634, 635, 636, 637, 638, 655, 656, 657, 658, 659, 660, 661, 662, 663, 664, 665, 666, 667, 668, 669, 670, 671, 672, 673, 690, 691, 692, 693, 694, 695, 696, 697, 698, 699, 700, 701, 702, 703, 704, 705, 706, 707, 708, 709, 710, 711, 712, 713, 714, 715, 716, 717, 718, 719, 720, 721, 722, 723, 724, 725, 726, 727, 728, 729, 730, 731, 732, 733, 734, 735, 736, 737, 738, 739, 740, 741, 742, 743, 744, 745, 746, 747, 748, 749, 750, 751, 752, 753, 754, 755, 756, 757, 758, 759, 760, 761, 762, 763, 764, 765, 766, 767, 768, 769, 770, 771, 772, 773, 774, 775, 776, 777, 778, 779, 780, 781, 782, 783, 784, 785, 786, 787, 788, 789, 790, 791, 792, 793, 794, 795, 796, 797, 798, 799, 800, 801, 802, 803, 804, 805, 806, 807, 808, 809, 810, 811, 812, 813, 814, 815, 816, 817, 818, 819, 820, 821, 822, 823, 824, 825, 826, 827, 828, 829, 830, 831, 832, 833, 834, 835, 836, 837, 838, 839, 840, 841, 842, 843, 844, 845, 846, 847, 848, 849, 850, 851, 852, 853, 854, 855, 856, 857], 1.0, 'REPLACE')
_vg = ob_tank.vertex_groups.new(name='tank_bone_body')
_vg.add([0, 1, 2, 3, 4, 5, 6, 7, 8, 9, 10, 11, 12, 13, 14, 15, 16, 17, 18, 19, 20, 21, 22, 23, 24, 25, 26, 27, 28, 29, 30, 31, 32, 33, 34, 35, 36, 37, 38, 39, 40, 41, 42, 43, 44, 45, 46, 47, 48, 49, 50, 51, 52, 53, 54, 55, 56, 57, 58, 59, 60, 61, 62, 63, 64, 65, 66, 67, 68, 69, 70, 71, 72, 73, 74, 75, 76, 77, 78, 79, 80, 81, 82, 83, 84, 85, 86, 87, 88, 89, 90, 91, 92, 93, 94, 95, 96, 97, 98, 99, 100, 101, 102, 103, 104, 105, 106, 107, 108, 109, 110, 111, 112, 113, 114, 115, 116, 117, 118, 119, 120, 121, 122, 123, 124, 125, 126, 127, 128, 129, 130, 131, 132, 133, 134, 135, 136, 137, 138, 139, 140, 141, 142, 143, 144, 145, 146, 147, 148, 149, 150, 151, 152, 153, 154, 155, 156, 157, 158, 159, 160, 161, 162, 163, 164, 165, 166, 167, 168, 169, 170, 171, 172, 173, 174, 175, 176, 177, 178, 179, 180, 181, 182, 183, 184, 185, 186, 187, 188, 189, 190, 191, 192, 193, 194, 195, 196, 197, 198, 199, 200, 201, 202, 203, 204, 205, 206, 207, 208, 209, 210, 211, 212, 213, 214, 215, 216, 217, 218, 219, 220, 221, 222, 223, 224, 225, 226, 227, 228, 229, 230, 231, 232, 233, 234, 235, 236, 237, 238, 239, 240, 241, 242, 243, 244, 245, 246, 247, 248, 249, 250, 251, 252, 253, 254, 255, 256, 257, 258, 259, 260, 261, 262, 263, 264, 265, 266, 267, 268, 269, 270, 271, 272, 273, 274, 275, 276, 277, 278, 279, 280, 281, 282, 283, 284, 285, 286, 287, 288, 289, 290, 291, 292, 293, 294, 295, 296, 297, 298, 299, 300, 301, 302, 303, 304, 305, 306, 307, 308, 309, 310, 311, 312, 313, 314, 315, 316, 317, 318, 319, 320, 321, 322, 323, 324, 325, 326, 327, 328, 329, 330, 331, 332, 333, 334, 335, 336, 337, 338, 339, 340, 341, 342, 343, 344, 345, 346, 347, 348, 349, 350, 351, 352, 353, 354, 355, 356, 357, 358, 359, 360, 361, 362, 363, 364, 365, 366, 367, 368, 369, 370, 371, 372, 373, 374, 375, 376, 377, 378, 379, 380, 381, 382, 383, 384, 385, 386, 387, 388, 389, 390, 391, 392, 393, 394, 395, 396, 397, 398, 399, 400, 401, 402, 403, 404, 405, 406, 407, 408, 409, 410, 411, 412, 413, 414, 415, 416, 417, 418, 419, 420, 421, 422, 423, 424, 425, 426, 427, 428, 429, 430, 431, 432, 433, 434, 435, 436, 437, 438, 439, 440, 441, 442, 443, 444, 445, 446, 447, 448, 449, 450, 451, 452, 453, 454, 455, 456, 457, 458, 459, 460, 461, 462, 463, 464, 465, 466, 467, 468, 469, 470, 471, 472, 473, 474, 475, 476, 477, 478, 479, 480, 481, 482, 483, 484, 485, 486, 487, 488, 489, 490, 491, 492, 493, 494, 495, 496, 497, 498, 499, 500, 501, 502, 503, 504, 505, 506, 507, 508, 509, 510, 511, 512, 513, 514, 515, 516, 517, 518, 519, 520, 521, 522, 523, 524, 525, 526, 527, 528, 529, 530, 531, 532, 533, 534, 535, 536, 537, 538, 539, 540, 541, 542, 543, 544, 545, 546, 547, 548, 549, 550, 551, 552, 553, 554, 555, 858, 859, 860, 861, 862, 863, 864, 865, 866, 867, 868, 869, 870, 871, 872, 873, 874, 875, 876, 877, 878, 879, 880, 881, 882, 883, 884, 885, 886, 887, 888, 889, 890, 891, 892, 893], 1.0, 'REPLACE')
_vg = ob_tank.vertex_groups.new(name='tank_bone_gun')
_vg.add([639, 640, 641, 642, 643, 644, 645, 646, 647, 648, 649, 650, 651, 652, 653, 654, 674, 675, 676, 677, 678, 679, 680, 681, 682, 683, 684, 685, 686, 687, 688, 689], 1.0, 'REPLACE')
_m = ob_tank.modifiers.new('Armature', 'ARMATURE')
_m.object = ob_scene_root

# ---- collection membership
col_collection_1.objects.link(ob_scene_root)
col_collection_1.objects.link(ob_tank)

# ---- scene / render settings (as saved in the file)
scene.frame_start = 1; scene.frame_end = 250; scene.frame_set(1)
scene.render.engine = 'BLENDER_EEVEE_NEXT'
scene.render.image_settings.file_format = 'JPEG'
scene.render.image_settings.color_mode = 'RGB'
scene.render.image_settings.compression = 90
scene.render.resolution_x = 800
scene.render.resolution_y = 600
scene.render.pixel_aspect_x = 100.0
scene.render.pixel_aspect_y = 100.0
scene.render.fps = 25
scene.render.dither_intensity = 0.0
scene.render.use_compositing = False
scene.render.use_sequencer = False
scene.render.bake_margin = 2
scene.render.bake_bias = 0.0
scene.render.use_stamp_time = False
scene.render.use_stamp_date = False
scene.render.use_stamp_frame = False
scene.render.use_stamp_camera = False
scene.render.use_stamp_scene = False
scene.render.use_stamp_filename = False
scene.render.use_stamp_render_time = False
scene.render.stamp_font_size = 0
scene.cycles.use_denoising = False
scene.cycles.samples = 10
scene.cycles.sampling_pattern = 'TABULATED_SOBOL'
scene.cycles.light_sampling_threshold = 0.0
scene.cycles.use_adaptive_sampling = False
scene.cycles.use_light_tree = False
scene.cycles.blur_glossy = 0.0
scene.cycles.volume_bounces = 1
scene.cycles.pixel_filter_type = 'GAUSSIAN'
scene.cycles.sample_clamp_indirect = 0.0
scene.view_settings.view_transform = 'Raw'
bpy.context.view_layer.update()

# ---- added for rendering (the .blend has no active camera): camera
cam_auto = bpy.data.cameras.new('AutoCamera')
cam_auto.lens = 50.0
cam_auto.sensor_width = 36.0
cam_auto.clip_end = 4231.76
ob_auto_camera = bpy.data.objects.new('AutoCamera', cam_auto)
scene.collection.objects.link(ob_auto_camera)
ob_auto_camera.location = (241.212, -289.353, 249.162)
ob_auto_camera.rotation_euler = (1.09748, -7.21219e-08, 0.694738)
scene.camera = ob_auto_camera
bpy.context.view_layer.update()
